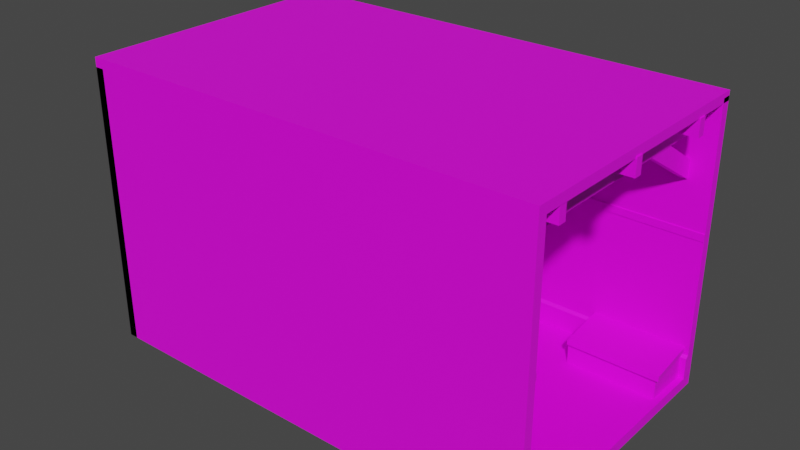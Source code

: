 # Source: bed.blend  (saved by Blender 2.83.19; exported with 4.5.12 LTS)
import bpy
from mathutils import Matrix  # noqa: F401  (used for matrix-valued properties, if any)

bpy.ops.wm.read_factory_settings(use_empty=True)
scene = bpy.context.scene
scene.name = 'Scene'

# ---- collections
col_collection = bpy.data.collections.new('Collection'); scene.collection.children.link(col_collection)

# ---- images (referenced by path relative to the original .blend; pixels are not part of the script)
import os
ASSET_DIR = os.environ.get("B2B_ASSET_DIR", "")  # directory of the original .blend (textures are referenced by path, not embedded)
HERE = os.path.dirname(os.path.abspath(__file__))  # packed textures are extracted next to this script under _unpacked/

def load_image(name, relpath, width, height, colorspace="sRGB"):
    """Load a texture the original file referenced (path relative to the .blend, or extracted next to this script)."""
    p = next((c for c in (os.path.join(HERE, relpath), os.path.join(ASSET_DIR, relpath)) if relpath and os.path.exists(c)), "")
    if p:
        img = bpy.data.images.load(p, check_existing=True)
        img.name = name
    else:  # same state as the original file: an image datablock whose file is absent (Cycles renders it pink)
        img = bpy.data.images.new(name, width, height)
        img.source = "FILE"
        img.filepath = "//" + (relpath or name)
    img.colorspace_settings.name = colorspace
    return img
img_bed_png = load_image('bed.png', 'UVS/bed.png', 1024, 1024, 'sRGB')
img_smallbedroom_png = load_image('SmallBedroom.png', 'UVS/SmallBedroom.png', 1024, 1024, 'sRGB')
img_chest_png = load_image('chest.png', 'UVS/chest.png', 1024, 1024, 'sRGB')
img_ru_png = load_image('ru.png', 'UVS/ru.png', 1024, 1024, 'sRGB')
img_candle_png = load_image('Candle.png', 'UVS/Candle.png', 1024, 1024, 'sRGB')

# ---- materials (node trees are filled in below, after node groups)
mat_material = bpy.data.materials.new('Material')
mat_material.alpha_threshold = 0.0
mat_material.use_transparent_shadow = False
mat_material.line_color = (0.0, 0.0, 0.0, 1.0)
mat_material_001 = bpy.data.materials.new('Material.001')
mat_material_001.use_transparent_shadow = False
mat_material_008 = bpy.data.materials.new('Material.008')
mat_material_008.use_transparent_shadow = False
mat_material_006 = bpy.data.materials.new('Material.006')
mat_material_006.use_transparent_shadow = False
mat_material_007 = bpy.data.materials.new('Material.007')
mat_material_007.use_transparent_shadow = False
mat_wood = bpy.data.materials.new('Wood')
mat_wood.use_transparent_shadow = False

# ---- material node trees
mat_material.use_nodes = True; mat_material.node_tree.nodes.clear()
_N = mat_material.node_tree.nodes; _L = mat_material.node_tree.links
n0 = _N.new('ShaderNodeOutputMaterial'); n0.name = 'Material Output'; n0.location = (361, 492)
n1 = _N.new('ShaderNodeBsdfPrincipled'); n1.name = 'Principled BSDF'; n1.location = (71, 492)
n1.distribution = 'GGX'
n1.subsurface_method = 'BURLEY'
n1.inputs[2].default_value = 0.6045
n1.inputs[3].default_value = 1.45
n1.inputs[13].default_value = 0.3227
n1.inputs[27].default_value = (0.0, 0.0, 0.0, 1.0)
n1.inputs[28].default_value = 1.0
n2 = _N.new('ShaderNodeTexImage'); n2.name = 'Image Texture'; n2.location = (-337, 524)
n2.image = img_bed_png
_L.new(n1.outputs[0], n0.inputs[0])
_L.new(n2.outputs[0], n1.inputs[0])
n0.is_active_output = True
mat_material_001.use_nodes = True; mat_material_001.node_tree.nodes.clear()
_N = mat_material_001.node_tree.nodes; _L = mat_material_001.node_tree.links
n0 = _N.new('ShaderNodeBsdfPrincipled'); n0.name = 'Principled BSDF'; n0.location = (10, 300)
n0.distribution = 'GGX'
n0.subsurface_method = 'BURLEY'
n0.inputs[3].default_value = 1.45
n0.inputs[27].default_value = (0.0, 0.0, 0.0, 1.0)
n0.inputs[28].default_value = 1.0
n1 = _N.new('ShaderNodeOutputMaterial'); n1.name = 'Material Output'; n1.location = (300, 300)
n2 = _N.new('ShaderNodeTexImage'); n2.name = 'Image Texture'; n2.location = (-675, 542)
n2.image = img_smallbedroom_png
_L.new(n0.outputs[0], n1.inputs[0])
_L.new(n2.outputs[0], n0.inputs[0])
n1.is_active_output = True
mat_material_008.use_nodes = True; mat_material_008.node_tree.nodes.clear()
_N = mat_material_008.node_tree.nodes; _L = mat_material_008.node_tree.links
n0 = _N.new('ShaderNodeBsdfPrincipled'); n0.name = 'Principled BSDF'; n0.location = (10, 300)
n0.distribution = 'GGX'
n0.subsurface_method = 'BURLEY'
n0.inputs[3].default_value = 1.45
n0.inputs[27].default_value = (0.0, 0.0, 0.0, 1.0)
n0.inputs[28].default_value = 1.0
n1 = _N.new('ShaderNodeOutputMaterial'); n1.name = 'Material Output'; n1.location = (300, 300)
n2 = _N.new('ShaderNodeTexImage'); n2.name = 'Image Texture'; n2.location = (-496, 323)
n2.image = img_chest_png
_L.new(n0.outputs[0], n1.inputs[0])
_L.new(n2.outputs[0], n0.inputs[0])
n1.is_active_output = True
mat_material_006.use_nodes = True; mat_material_006.node_tree.nodes.clear()
_N = mat_material_006.node_tree.nodes; _L = mat_material_006.node_tree.links
n0 = _N.new('ShaderNodeBsdfPrincipled'); n0.name = 'Principled BSDF'; n0.location = (10, 300)
n0.distribution = 'GGX'
n0.subsurface_method = 'BURLEY'
n0.inputs[3].default_value = 1.45
n0.inputs[27].default_value = (0.0, 0.0, 0.0, 1.0)
n0.inputs[28].default_value = 1.0
n1 = _N.new('ShaderNodeOutputMaterial'); n1.name = 'Material Output'; n1.location = (300, 300)
n2 = _N.new('ShaderNodeTexImage'); n2.name = 'Image Texture'; n2.location = (-504, 352)
n2.image = img_ru_png
_L.new(n0.outputs[0], n1.inputs[0])
_L.new(n2.outputs[0], n0.inputs[0])
n1.is_active_output = True
mat_material_007.use_nodes = True; mat_material_007.node_tree.nodes.clear()
_N = mat_material_007.node_tree.nodes; _L = mat_material_007.node_tree.links
n0 = _N.new('ShaderNodeBsdfPrincipled'); n0.name = 'Principled BSDF'; n0.location = (10, 300)
n0.distribution = 'GGX'
n0.subsurface_method = 'BURLEY'
n0.inputs[3].default_value = 1.45
n0.inputs[27].default_value = (0.0, 0.0, 0.0, 1.0)
n0.inputs[28].default_value = 1.0
n1 = _N.new('ShaderNodeOutputMaterial'); n1.name = 'Material Output'; n1.location = (300, 300)
n2 = _N.new('ShaderNodeTexImage'); n2.name = 'Image Texture'; n2.location = (-380, 339)
n2.image = img_candle_png
_L.new(n0.outputs[0], n1.inputs[0])
_L.new(n2.outputs[0], n0.inputs[0])
n1.is_active_output = True
mat_wood.use_nodes = True; mat_wood.node_tree.nodes.clear()
_N = mat_wood.node_tree.nodes; _L = mat_wood.node_tree.links
n0 = _N.new('ShaderNodeBsdfPrincipled'); n0.name = 'Principled BSDF'; n0.location = (10, 300)
n0.distribution = 'GGX'
n0.subsurface_method = 'BURLEY'
n0.inputs[2].default_value = 0.5682
n0.inputs[3].default_value = 1.45
n0.inputs[13].default_value = 0.4091
n0.inputs[27].default_value = (0.0, 0.0, 0.0, 1.0)
n0.inputs[28].default_value = 1.0
n1 = _N.new('ShaderNodeOutputMaterial'); n1.name = 'Material Output'; n1.location = (300, 300)
n2 = _N.new('ShaderNodeTexImage'); n2.name = 'Image Texture'; n2.location = (-475, 234)
n2.image = img_smallbedroom_png
_L.new(n0.outputs[0], n1.inputs[0])
_L.new(n2.outputs[0], n0.inputs[0])
n1.is_active_output = True

# ---- world
world_world = bpy.data.worlds.new('World'); scene.world = world_world
world_world.use_nodes = True; world_world.node_tree.nodes.clear()
_N = world_world.node_tree.nodes; _L = world_world.node_tree.links
n0 = _N.new('ShaderNodeOutputWorld'); n0.name = 'World Output'; n0.location = (300, 300)
n1 = _N.new('ShaderNodeBackground'); n1.name = 'Background'; n1.location = (10, 300)
n1.inputs[0].default_value = (0.05088, 0.05088, 0.05088, 1.0)
_L.new(n1.outputs[0], n0.inputs[0])
n0.is_active_output = True
world_world.color = (0.05088, 0.05088, 0.05088)
world_world.use_sun_shadow = False
world_world.sun_shadow_jitter_overblur = 0.0

# ---- meshes
me_cube = bpy.data.meshes.new('Cube')
me_cube.from_pydata([(1.0, 1.0, 0.2514), (1.0, 1.0, -1.0), (1.0, -1.0, 0.2514), (1.0, -1.0, -1.0), (-1.0, 1.0, 0.2514), (-1.0, 1.0, -1.0), (-1.0, -1.0, 0.2514), (-1.0, -1.0, -1.0), (0.6667, 1.0, -1.0), (0.3333, 1.0, -1.0), (-2.98e-08, 1.0, -1.0), (-0.3333, 1.0, -1.0), (-0.6667, 1.0, -1.0), (0.6667, -1.0, 0.5892), (0.3333, -1.0, 0.7013), (-2.98e-08, -1.0, 0.7528), (-0.3333, -1.0, 0.7013), (-0.6667, -1.0, 0.5892), (-0.6667, -1.0, -1.0), (-0.3333, -1.0, -1.0), (2.98e-08, -1.0, -1.0), (0.3333, -1.0, -1.0), (0.6667, -1.0, -1.0), (-0.6667, 1.0, 0.5892), (-0.3333, 1.0, 0.7013), (2.98e-08, 1.0, 0.7528), (0.3333, 1.0, 0.7013), (0.6667, 1.0, 0.5892), (1.312, -1.409, 0.6548), (1.312, -1.409, -1.116), (1.312, 1.257, 0.6548), (1.312, 1.257, -1.116), (0.9944, -1.409, 0.6548), (0.9944, -1.409, -1.116), (0.9944, 1.257, 0.6548), (0.9944, 1.257, -1.116), (-1.001, -1.441, 0.6548), (-1.001, -1.441, -1.116), (-1.001, 1.224, 0.6548), (-1.001, 1.224, -1.116), (-1.319, -1.441, 0.6548), (-1.319, -1.441, -1.116), (-1.319, 1.224, 0.6548), (-1.319, 1.224, -1.116), (1.026, 39.06, 0.2514), (1.026, 39.06, -1.0), (1.026, 37.06, 0.2514), (1.026, 37.06, -1.0), (-0.9743, 39.06, 0.2514), (-0.9743, 39.06, -1.0), (-0.9743, 37.06, 0.2514), (-0.9743, 37.06, -1.0), (0.6924, 39.06, -1.0), (0.3591, 39.06, -1.0), (0.02574, 39.06, -1.0), (-0.3076, 39.06, -1.0), (-0.6409, 39.06, -1.0), (0.6924, 37.06, 0.5892), (0.3591, 37.06, 0.7013), (0.02574, 37.06, 0.7528), (-0.3076, 37.06, 0.7013), (-0.6409, 37.06, 0.5892), (-0.6409, 37.06, -1.0), (-0.3076, 37.06, -1.0), (0.02574, 37.06, -1.0), (0.3591, 37.06, -1.0), (0.6924, 37.06, -1.0), (-0.6409, 39.06, 0.5892), (-0.3076, 39.06, 0.7013), (0.02574, 39.06, 0.7528), (0.3591, 39.06, 0.7013), (0.6924, 39.06, 0.5892), (1.338, 36.65, 0.6548), (1.338, 36.65, -1.116), (1.338, 39.31, 0.6548), (1.338, 39.31, -1.116), (1.02, 36.65, 0.6548), (1.02, 36.65, -1.116), (1.02, 39.31, 0.6548), (1.02, 39.31, -1.116), (-0.9755, 36.61, 0.6548), (-0.9755, 36.61, -1.116), (-0.9755, 39.28, 0.6548), (-0.9755, 39.28, -1.116), (-1.293, 36.61, 0.6548), (-1.293, 36.61, -1.116), (-1.293, 39.28, 0.6548), (-1.293, 39.28, -1.116), (-0.9899, -0.2557, -0.1797), (-0.9899, -0.2557, -0.583), (-0.9899, 37.33, -0.1797), (-0.9899, 37.33, -0.7843), (1.063, -0.2557, -0.1797), (1.063, -0.2557, -0.583), (1.063, 37.33, -0.1797), (1.063, 37.33, -0.7843), (-0.9899, 8.916, -0.07905), (-0.9899, 8.776, -0.7209), (1.063, 8.916, -0.07905), (1.063, 8.804, -0.7023), (-0.9899, 11.26, -0.1797), (1.063, 11.26, -0.583), (-0.9899, 11.26, -0.583), (1.063, 11.26, -0.1797), (-0.6051, 7.997, -0.2077), (-0.6051, 7.851, -0.1266), (-0.6051, 0.2366, -0.3115), (-0.6033, 1.443, 0.01835), (0.5467, 7.997, -0.2077), (0.5467, 7.851, -0.1266), (0.5467, 0.2366, -0.3115), (0.5485, 1.443, 0.01835), (-0.6051, 4.212, -0.2077), (-0.6051, 3.797, 0.07387), (0.5467, 4.212, -0.2077), (0.5467, 3.797, 0.07387), (-0.6051, 6.139, -0.2077), (0.5467, 6.372, 0.03608), (-0.6051, 6.372, 0.03608), (0.5467, 6.139, -0.2077)], [], [(23, 4, 6, 17), (18, 17, 6, 7), (7, 6, 4, 5), (8, 1, 3, 22), (1, 0, 2, 3), (8, 27, 0, 1), (5, 4, 23, 12), (12, 23, 24, 11), (11, 24, 25, 10), (10, 25, 26, 9), (9, 26, 27, 8), (5, 12, 18, 7), (12, 11, 19, 18), (11, 10, 20, 19), (10, 9, 21, 20), (9, 8, 22, 21), (3, 2, 13, 22), (22, 13, 14, 21), (21, 14, 15, 20), (20, 15, 16, 19), (19, 16, 17, 18), (0, 27, 13, 2), (27, 26, 14, 13), (24, 23, 17, 16), (26, 25, 24, 16, 15, 14), (28, 29, 31, 30), (30, 31, 35, 34), (34, 35, 33, 32), (32, 33, 29, 28), (30, 34, 32, 28), (35, 31, 29, 33), (36, 37, 39, 38), (38, 39, 43, 42), (42, 43, 41, 40), (40, 41, 37, 36), (38, 42, 40, 36), (43, 39, 37, 41), (67, 48, 50, 61), (62, 61, 50, 51), (51, 50, 48, 49), (52, 45, 47, 66), (45, 44, 46, 47), (52, 71, 44, 45), (49, 48, 67, 56), (56, 67, 68, 55), (55, 68, 69, 54), (54, 69, 70, 53), (53, 70, 71, 52), (49, 56, 62, 51), (56, 55, 63, 62), (55, 54, 64, 63), (54, 53, 65, 64), (53, 52, 66, 65), (47, 46, 57, 66), (66, 57, 58, 65), (65, 58, 59, 64), (64, 59, 60, 63), (63, 60, 61, 62), (44, 71, 57, 46), (71, 70, 58, 57), (68, 67, 61, 60), (70, 69, 68, 60, 59, 58), (72, 73, 75, 74), (74, 75, 79, 78), (78, 79, 77, 76), (76, 77, 73, 72), (74, 78, 76, 72), (79, 75, 73, 77), (80, 81, 83, 82), (82, 83, 87, 86), (86, 87, 85, 84), (84, 85, 81, 80), (82, 86, 84, 80), (87, 83, 81, 85), (96, 97, 91, 90), (90, 91, 95, 94), (103, 101, 93, 92), (92, 93, 89, 88), (100, 103, 92, 88), (101, 102, 89, 93), (95, 91, 97, 99), (90, 94, 98, 96), (94, 95, 99, 98), (100, 102, 97, 96), (88, 89, 102, 100), (99, 97, 102, 101), (96, 98, 103, 100), (98, 99, 101, 103), (112, 113, 107, 106), (106, 107, 111, 110), (119, 117, 109, 108), (108, 109, 105, 104), (116, 119, 108, 104), (117, 118, 105, 109), (111, 107, 113, 115), (106, 110, 114, 112), (110, 111, 115, 114), (116, 118, 113, 112), (104, 105, 118, 116), (115, 113, 118, 117), (112, 114, 119, 116), (114, 115, 117, 119)])
_uv = me_cube.uv_layers.new(name='UVMap')
_uv.uv.foreach_set('vector', [0.9693, 0.2666, 0.9895, 0.2666, 0.9895, 0.3879, 0.9693, 0.3879, 0.747, 0.4889, 0.8683, 0.4889, 0.8683, 0.5092, 0.747, 0.5092, 0.747, 0.02405, 0.8683, 0.02405, 0.8683, 0.1453, 0.747, 0.1453, 0.7268, 0.2666, 0.747, 0.2666, 0.747, 0.3879, 0.7268, 0.3879, 0.747, 0.2666, 0.8683, 0.2666, 0.8683, 0.3879, 0.747, 0.3879, 0.747, 0.2464, 0.8683, 0.2464, 0.8683, 0.2666, 0.747, 0.2666, 0.747, 0.1453, 0.8683, 0.1453, 0.8683, 0.1655, 0.747, 0.1655, 0.747, 0.1655, 0.8683, 0.1655, 0.8683, 0.1858, 0.747, 0.1858, 0.747, 0.1858, 0.8683, 0.1858, 0.8683, 0.206, 0.747, 0.206, 0.747, 0.206, 0.8683, 0.206, 0.8683, 0.2262, 0.747, 0.2262, 0.747, 0.2262, 0.8683, 0.2262, 0.8683, 0.2464, 0.747, 0.2464, 0.6257, 0.2666, 0.6459, 0.2666, 0.6459, 0.3879, 0.6257, 0.3879, 0.6459, 0.2666, 0.6661, 0.2666, 0.6661, 0.3879, 0.6459, 0.3879, 0.6661, 0.2666, 0.6863, 0.2666, 0.6863, 0.3879, 0.6661, 0.3879, 0.6863, 0.2666, 0.7066, 0.2666, 0.7066, 0.3879, 0.6863, 0.3879, 0.7066, 0.2666, 0.7268, 0.2666, 0.7268, 0.3879, 0.7066, 0.3879, 0.747, 0.3879, 0.8683, 0.3879, 0.8683, 0.4081, 0.747, 0.4081, 0.747, 0.4081, 0.8683, 0.4081, 0.8683, 0.4283, 0.747, 0.4283, 0.747, 0.4283, 0.8683, 0.4283, 0.8683, 0.4485, 0.747, 0.4485, 0.747, 0.4485, 0.8683, 0.4485, 0.8683, 0.4687, 0.747, 0.4687, 0.747, 0.4687, 0.8683, 0.4687, 0.8683, 0.4889, 0.747, 0.4889, 0.8683, 0.2666, 0.8885, 0.2666, 0.8885, 0.3879, 0.8683, 0.3879, 0.8885, 0.2666, 0.9087, 0.2666, 0.9087, 0.3879, 0.8885, 0.3879, 0.9491, 0.2666, 0.9693, 0.2666, 0.9693, 0.3879, 0.9491, 0.3879, 0.9087, 0.2666, 0.9289, 0.2666, 0.9491, 0.2666, 0.9491, 0.3879, 0.9289, 0.3879, 0.9087, 0.3879, 0.757, 0.5299, 0.8719, 0.5299, 0.8719, 0.6448, 0.757, 0.6448, 0.757, 0.6448, 0.8719, 0.6448, 0.8719, 0.7598, 0.757, 0.7598, 0.757, 0.7598, 0.8719, 0.7598, 0.8719, 0.8747, 0.757, 0.8747, 0.757, 0.8747, 0.8719, 0.8747, 0.8719, 0.9896, 0.757, 0.9896, 0.642, 0.7598, 0.757, 0.7598, 0.757, 0.8747, 0.642, 0.8747, 0.8719, 0.7598, 0.9869, 0.7598, 0.9869, 0.8747, 0.8719, 0.8747, 0.757, 0.5299, 0.8719, 0.5299, 0.8719, 0.6448, 0.757, 0.6448, 0.757, 0.6448, 0.8719, 0.6448, 0.8719, 0.7598, 0.757, 0.7598, 0.757, 0.7598, 0.8719, 0.7598, 0.8719, 0.8747, 0.757, 0.8747, 0.757, 0.8747, 0.8719, 0.8747, 0.8719, 0.9896, 0.757, 0.9896, 0.642, 0.7598, 0.757, 0.7598, 0.757, 0.8747, 0.642, 0.8747, 0.8719, 0.7598, 0.9869, 0.7598, 0.9869, 0.8747, 0.8719, 0.8747, 0.9693, 0.2666, 0.9895, 0.2666, 0.9895, 0.3879, 0.9693, 0.3879, 0.747, 0.4889, 0.8683, 0.4889, 0.8683, 0.5092, 0.747, 0.5092, 0.747, 0.02405, 0.8683, 0.02405, 0.8683, 0.1453, 0.747, 0.1453, 0.7268, 0.2666, 0.747, 0.2666, 0.747, 0.3879, 0.7268, 0.3879, 0.747, 0.2666, 0.8683, 0.2666, 0.8683, 0.3879, 0.747, 0.3879, 0.747, 0.2464, 0.8683, 0.2464, 0.8683, 0.2666, 0.747, 0.2666, 0.747, 0.1453, 0.8683, 0.1453, 0.8683, 0.1655, 0.747, 0.1655, 0.747, 0.1655, 0.8683, 0.1655, 0.8683, 0.1858, 0.747, 0.1858, 0.747, 0.1858, 0.8683, 0.1858, 0.8683, 0.206, 0.747, 0.206, 0.747, 0.206, 0.8683, 0.206, 0.8683, 0.2262, 0.747, 0.2262, 0.747, 0.2262, 0.8683, 0.2262, 0.8683, 0.2464, 0.747, 0.2464, 0.6257, 0.2666, 0.6459, 0.2666, 0.6459, 0.3879, 0.6257, 0.3879, 0.6459, 0.2666, 0.6661, 0.2666, 0.6661, 0.3879, 0.6459, 0.3879, 0.6661, 0.2666, 0.6863, 0.2666, 0.6863, 0.3879, 0.6661, 0.3879, 0.6863, 0.2666, 0.7066, 0.2666, 0.7066, 0.3879, 0.6863, 0.3879, 0.7066, 0.2666, 0.7268, 0.2666, 0.7268, 0.3879, 0.7066, 0.3879, 0.747, 0.3879, 0.8683, 0.3879, 0.8683, 0.4081, 0.747, 0.4081, 0.747, 0.4081, 0.8683, 0.4081, 0.8683, 0.4283, 0.747, 0.4283, 0.747, 0.4283, 0.8683, 0.4283, 0.8683, 0.4485, 0.747, 0.4485, 0.747, 0.4485, 0.8683, 0.4485, 0.8683, 0.4687, 0.747, 0.4687, 0.747, 0.4687, 0.8683, 0.4687, 0.8683, 0.4889, 0.747, 0.4889, 0.8683, 0.2666, 0.8885, 0.2666, 0.8885, 0.3879, 0.8683, 0.3879, 0.8885, 0.2666, 0.9087, 0.2666, 0.9087, 0.3879, 0.8885, 0.3879, 0.9491, 0.2666, 0.9693, 0.2666, 0.9693, 0.3879, 0.9491, 0.3879, 0.9087, 0.2666, 0.9289, 0.2666, 0.9491, 0.2666, 0.9491, 0.3879, 0.9289, 0.3879, 0.9087, 0.3879, 0.757, 0.5299, 0.8719, 0.5299, 0.8719, 0.6448, 0.757, 0.6448, 0.757, 0.6448, 0.8719, 0.6448, 0.8719, 0.7598, 0.757, 0.7598, 0.757, 0.7598, 0.8719, 0.7598, 0.8719, 0.8747, 0.757, 0.8747, 0.757, 0.8747, 0.8719, 0.8747, 0.8719, 0.9896, 0.757, 0.9896, 0.642, 0.7598, 0.757, 0.7598, 0.757, 0.8747, 0.642, 0.8747, 0.8719, 0.7598, 0.9869, 0.7598, 0.9869, 0.8747, 0.8719, 0.8747, 0.757, 0.5299, 0.8719, 0.5299, 0.8719, 0.6448, 0.757, 0.6448, 0.757, 0.6448, 0.8719, 0.6448, 0.8719, 0.7598, 0.757, 0.7598, 0.757, 0.7598, 0.8719, 0.7598, 0.8719, 0.8747, 0.757, 0.8747, 0.757, 0.8747, 0.8719, 0.8747, 0.8719, 0.9896, 0.757, 0.9896, 0.642, 0.7598, 0.757, 0.7598, 0.757, 0.8747, 0.642, 0.8747, 0.8719, 0.7598, 0.9869, 0.7598, 0.9869, 0.8747, 0.8719, 0.8747, 0.1345, 0.0915, 0.2581, 0.0915, 0.2581, 0.1762, 0.1345, 0.1762, 0.1345, 0.1762, 0.2581, 0.1762, 0.2581, 0.2998, 0.1345, 0.2998, 0.1345, 0.3855, 0.2581, 0.3855, 0.2581, 0.4234, 0.1345, 0.4234, 0.1345, 0.4234, 0.2581, 0.4234, 0.2581, 0.5469, 0.1345, 0.5469, 0.01095, 0.3855, 0.1345, 0.3855, 0.1345, 0.4234, 0.01095, 0.4234, 0.2581, 0.3855, 0.3816, 0.3855, 0.3816, 0.4234, 0.2581, 0.4234, 0.2581, 0.2998, 0.3816, 0.2998, 0.3816, 0.3845, 0.2581, 0.3845, 0.01095, 0.2998, 0.1345, 0.2998, 0.1345, 0.3845, 0.01095, 0.3845, 0.1345, 0.2998, 0.2581, 0.2998, 0.2581, 0.3845, 0.1345, 0.3845, 0.1345, 0.09055, 0.2581, 0.09055, 0.2581, 0.0915, 0.1345, 0.0915, 0.1345, 0.05269, 0.2581, 0.05269, 0.2581, 0.09055, 0.1345, 0.09055, 0.2581, 0.3845, 0.3816, 0.3845, 0.3816, 0.3855, 0.2581, 0.3855, 0.01095, 0.3845, 0.1345, 0.3845, 0.1345, 0.3855, 0.01095, 0.3855, 0.1345, 0.3845, 0.2581, 0.3845, 0.2581, 0.3855, 0.1345, 0.3855, 0.2658, 0.6182, 0.3689, 0.6182, 0.3689, 0.6459, 0.2658, 0.6459, 0.2658, 0.6459, 0.3689, 0.6459, 0.3689, 0.749, 0.2658, 0.749, 0.2658, 0.8151, 0.3689, 0.8151, 0.3689, 0.8522, 0.2658, 0.8522, 0.2658, 0.8522, 0.3689, 0.8522, 0.3689, 0.9553, 0.2658, 0.9553, 0.1627, 0.8151, 0.2658, 0.8151, 0.2658, 0.8522, 0.1627, 0.8522, 0.3689, 0.8151, 0.4721, 0.8151, 0.4721, 0.8522, 0.3689, 0.8522, 0.3689, 0.749, 0.4721, 0.749, 0.4721, 0.7767, 0.3689, 0.7767, 0.1627, 0.749, 0.2658, 0.749, 0.2658, 0.7767, 0.1627, 0.7767, 0.2658, 0.749, 0.3689, 0.749, 0.3689, 0.7767, 0.2658, 0.7767, 0.2658, 0.5798, 0.3689, 0.5798, 0.3689, 0.6182, 0.2658, 0.6182, 0.2658, 0.5428, 0.3689, 0.5428, 0.3689, 0.5798, 0.2658, 0.5798, 0.3689, 0.7767, 0.4721, 0.7767, 0.4721, 0.8151, 0.3689, 0.8151, 0.1627, 0.7767, 0.2658, 0.7767, 0.2658, 0.8151, 0.1627, 0.8151, 0.2658, 0.7767, 0.3689, 0.7767, 0.3689, 0.8151, 0.2658, 0.8151])
me_cube.materials.append(mat_material)
me_cube.use_remesh_preserve_volume = False
me_cube.use_remesh_preserve_attributes = False
me_cube.use_mirror_vertex_groups = False
me_cube.update()
me_cube_001 = bpy.data.meshes.new('Cube.001')
me_cube_001.from_pydata([(1.0, 1.0, 1.351), (1.0, 1.0, -1.0), (1.0, -1.0, 1.351), (1.0, -1.0, -1.0), (-1.0, 1.0, 1.351), (-1.0, 1.0, -1.0), (-1.0, -1.0, 1.351), (-1.0, -1.0, -1.0), (-1.0, -1.0, -1.0), (-1.0, -1.0, 59.0), (-1.0, 1.0, -1.0), (-1.0, 1.0, 59.0), (-0.96, -1.0, -1.0), (-0.96, -1.0, 59.0), (-0.96, 1.0, -1.0), (-0.96, 1.0, 59.0), (1.0, 1.0, 61.0), (1.0, 1.0, 59.0), (1.0, -1.0, 61.0), (1.0, -1.0, 59.0), (-1.0, 1.0, 61.0), (-1.0, 1.0, 59.0), (-1.0, -1.0, 61.0), (-1.0, -1.0, 59.0), (-1.0, -1.0, 1.352), (-1.0, -1.0, 59.0), (-1.0, -0.9121, 1.352), (-1.0, -0.9333, 59.0), (1.0, -1.0, 1.352), (1.0, -1.0, 59.0), (1.0, -0.9121, 1.352), (1.0, -0.9333, 59.0), (-1.0, -1.0, 4.998), (-1.0, -0.9121, 4.998), (1.0, -0.9121, 4.998), (1.0, -1.0, 4.998), (-1.0, -1.0, 5.537), (-1.0, -0.9333, 5.537), (1.0, -0.9333, 5.537), (1.0, -1.0, 5.537), (-1.0, -1.0, 32.27), (-1.0, -0.9333, 32.27), (1.0, -0.9333, 32.27), (1.0, -1.0, 32.27), (-1.0, -0.9333, 30.67), (1.0, -0.9333, 30.67), (1.0, -1.0, 30.67), (-1.0, -1.0, 30.67), (-1.0, -0.9263, 32.27), (1.0, -0.9263, 32.27), (-1.0, -0.9263, 30.67), (1.0, -0.9263, 30.67), (1.0, 1.001, 1.325), (1.0, 1.0, 60.0), (1.0, 0.9134, 1.325), (1.0, 0.9333, 60.0), (-1.0, 1.001, 1.325), (-1.0, 1.0, 60.0), (-1.0, 0.9134, 1.325), (-1.0, 0.9333, 60.0), (1.0, 1.0, 5.998), (1.0, 0.9121, 5.998), (-1.0, 0.9121, 5.998), (-1.0, 1.0, 5.998), (1.0, 1.0, 6.537), (1.0, 0.9333, 6.537), (-1.0, 0.9333, 6.537), (-1.0, 1.0, 6.537), (1.0, 1.0, 33.27), (1.0, 0.9333, 33.27), (-1.0, 0.9333, 33.27), (-1.0, 1.0, 33.27), (1.0, 0.9333, 31.67), (-1.0, 0.9333, 31.67), (-1.0, 1.0, 31.67), (1.0, 1.0, 31.67), (1.0, 0.9263, 33.27), (-1.0, 0.9263, 33.27), (1.0, 0.9263, 31.67), (-1.0, 0.9263, 31.67)], [], [(0, 4, 6, 2), (3, 2, 6, 7), (7, 6, 4, 5), (5, 1, 3, 7), (1, 0, 2, 3), (5, 4, 0, 1), (8, 9, 11, 10), (10, 11, 15, 14), (14, 15, 13, 12), (12, 13, 9, 8), (10, 14, 12, 8), (15, 11, 9, 13), (16, 20, 22, 18), (19, 18, 22, 23), (23, 22, 20, 21), (21, 17, 19, 23), (17, 16, 18, 19), (21, 20, 16, 17), (40, 25, 27, 41), (41, 27, 31, 42), (42, 31, 29, 43), (43, 29, 25, 40), (26, 30, 28, 24), (31, 27, 25, 29), (28, 35, 32, 24), (30, 34, 35, 28), (26, 33, 34, 30), (24, 32, 33, 26), (35, 39, 36, 32), (34, 38, 39, 35), (33, 37, 38, 34), (32, 36, 37, 33), (46, 43, 40, 47), (45, 42, 43, 46), (41, 42, 49, 48), (47, 40, 41, 44), (36, 47, 44, 37), (37, 44, 45, 38), (38, 45, 46, 39), (39, 46, 47, 36), (50, 48, 49, 51), (45, 44, 50, 51), (42, 45, 51, 49), (44, 41, 48, 50), (68, 53, 55, 69), (69, 55, 59, 70), (70, 59, 57, 71), (71, 57, 53, 68), (54, 58, 56, 52), (59, 55, 53, 57), (56, 63, 60, 52), (58, 62, 63, 56), (54, 61, 62, 58), (52, 60, 61, 54), (63, 67, 64, 60), (62, 66, 67, 63), (61, 65, 66, 62), (60, 64, 65, 61), (74, 71, 68, 75), (73, 70, 71, 74), (69, 70, 77, 76), (75, 68, 69, 72), (64, 75, 72, 65), (65, 72, 73, 66), (66, 73, 74, 67), (67, 74, 75, 64), (78, 76, 77, 79), (73, 72, 78, 79), (70, 73, 79, 77), (72, 69, 76, 78)])
_uv = me_cube_001.uv_layers.new(name='UVMap')
_uv.uv.foreach_set('vector', [0.3487, 0.4478, 0.3487, 0.006124, 0.6206, 0.006124, 0.6206, 0.4478, 0.9605, 0.9679, 0.9661, 0.9679, 0.9661, 0.9735, 0.9605, 0.9735, 0.9605, 0.9511, 0.9661, 0.9511, 0.9661, 0.9567, 0.9605, 0.9567, 0.9549, 0.9623, 0.9605, 0.9623, 0.9605, 0.9679, 0.9549, 0.9679, 0.9605, 0.9623, 0.9661, 0.9623, 0.9661, 0.9679, 0.9605, 0.9679, 0.9605, 0.9567, 0.9661, 0.9567, 0.9661, 0.9623, 0.9605, 0.9623, 0.964, 0.9905, 0.9538, 0.9905, 0.9538, 0.9803, 0.964, 0.9803, 0.964, 0.9803, 0.9538, 0.9803, 0.9538, 0.9701, 0.964, 0.9701, 0.3025, 0.6898, 0.3025, 0.9769, 0.01537, 0.9769, 0.01537, 0.6898, 0.964, 0.9599, 0.9538, 0.9599, 0.9538, 0.9497, 0.964, 0.9497, 0.9742, 0.9701, 0.964, 0.9701, 0.964, 0.9599, 0.9742, 0.9599, 0.9538, 0.9701, 0.9436, 0.9701, 0.9436, 0.9599, 0.9538, 0.9599, 0.6376, 0.6919, 0.9341, 0.6919, 0.9341, 0.9884, 0.6376, 0.9884, 0.9493, 0.9718, 0.959, 0.9718, 0.959, 0.9816, 0.9493, 0.9816, 0.9493, 0.9426, 0.959, 0.9426, 0.959, 0.9523, 0.9493, 0.9523, 0.6255, 0.4618, 0.6257, 0.9007, 0.3517, 0.9003, 0.3515, 0.4614, 0.9493, 0.9621, 0.959, 0.9621, 0.959, 0.9718, 0.9493, 0.9718, 0.9493, 0.9523, 0.959, 0.9523, 0.959, 0.9621, 0.9493, 0.9621, 0.9609, 0.9765, 0.9609, 0.9707, 0.9738, 0.9708, 0.9738, 0.9765, 0.3366, 0.1896, 0.3365, 0.3363, 0.007343, 0.336, 0.00748, 0.1893, 0.9595, 0.9559, 0.9595, 0.9609, 0.9483, 0.9609, 0.9483, 0.9559, 0.3406, 0.5237, 0.3405, 0.6699, 0.01227, 0.6696, 0.01241, 0.5234, 0.9595, 0.9384, 0.9595, 0.9497, 0.9483, 0.9497, 0.9483, 0.9384, 0.9595, 0.9609, 0.9595, 0.9721, 0.9482, 0.9721, 0.9483, 0.9609, 0.3408, 0.3417, 0.3408, 0.3745, 0.01255, 0.3742, 0.01258, 0.3414, 0.9595, 0.9497, 0.9595, 0.9508, 0.9483, 0.9508, 0.9483, 0.9497, 0.3368, 0.00713, 0.3368, 0.04003, 0.007621, 0.03973, 0.007651, 0.006822, 0.9609, 0.9836, 0.9609, 0.9823, 0.9738, 0.9823, 0.9738, 0.9836, 0.3408, 0.3745, 0.3408, 0.3775, 0.01254, 0.3772, 0.01255, 0.3742, 0.9595, 0.9508, 0.9595, 0.9509, 0.9483, 0.9509, 0.9483, 0.9508, 0.3368, 0.04003, 0.3368, 0.04299, 0.007618, 0.04268, 0.007621, 0.03973, 0.9609, 0.9823, 0.9609, 0.9822, 0.9738, 0.9822, 0.9738, 0.9823, 0.3407, 0.5149, 0.3406, 0.5237, 0.01241, 0.5234, 0.01241, 0.5146, 0.9595, 0.9556, 0.9595, 0.9559, 0.9483, 0.9559, 0.9483, 0.9556, 0.3366, 0.1896, 0.00748, 0.1893, 0.00748, 0.1893, 0.3366, 0.1896, 0.9609, 0.9768, 0.9609, 0.9765, 0.9738, 0.9765, 0.9738, 0.9768, 0.9609, 0.9822, 0.9609, 0.9768, 0.9738, 0.9768, 0.9738, 0.9822, 0.3368, 0.04299, 0.3366, 0.1809, 0.007489, 0.1805, 0.007618, 0.04268, 0.9595, 0.9509, 0.9595, 0.9556, 0.9483, 0.9556, 0.9483, 0.9509, 0.3408, 0.3775, 0.3407, 0.5149, 0.01241, 0.5146, 0.01254, 0.3772, 0.3366, 0.1809, 0.3366, 0.1896, 0.00748, 0.1893, 0.007489, 0.1805, 0.007489, 0.1805, 0.3366, 0.1809, 0.3366, 0.1809, 0.007489, 0.1805, 0.00748, 0.1893, 0.007489, 0.1805, 0.007489, 0.1805, 0.00748, 0.1893, 0.3366, 0.1809, 0.3366, 0.1896, 0.3366, 0.1896, 0.3366, 0.1809, 0.9768, 0.9668, 0.9768, 0.9695, 0.9707, 0.9695, 0.9707, 0.9668, 0.3368, 0.1886, 0.3368, 0.3351, 0.007977, 0.3351, 0.007977, 0.1886, 0.985, 0.9589, 0.985, 0.9744, 0.95, 0.9744, 0.95, 0.9589, 0.3401, 0.5234, 0.3401, 0.6695, 0.01221, 0.6695, 0.01221, 0.5234, 0.9647, 0.9574, 0.9647, 0.9635, 0.9587, 0.9635, 0.9587, 0.9574, 0.9647, 0.9695, 0.9647, 0.9755, 0.9587, 0.9755, 0.9587, 0.9695, 0.3401, 0.3416, 0.3401, 0.3744, 0.01221, 0.3744, 0.01221, 0.3416, 0.985, 0.9395, 0.985, 0.943, 0.95, 0.943, 0.95, 0.9395, 0.3368, 0.006313, 0.3368, 0.03919, 0.007977, 0.03919, 0.007977, 0.006313, 0.9768, 0.9635, 0.9768, 0.9641, 0.9707, 0.9641, 0.9707, 0.9635, 0.3401, 0.3744, 0.3401, 0.3773, 0.01221, 0.3773, 0.01221, 0.3744, 0.985, 0.943, 0.985, 0.9433, 0.95, 0.9433, 0.95, 0.943, 0.3368, 0.03919, 0.3368, 0.04214, 0.007977, 0.04214, 0.007977, 0.03919, 0.9768, 0.9641, 0.9768, 0.9641, 0.9707, 0.9641, 0.9707, 0.9641, 0.3401, 0.5147, 0.3401, 0.5234, 0.01221, 0.5234, 0.01221, 0.5147, 0.985, 0.9579, 0.985, 0.9589, 0.95, 0.9589, 0.95, 0.9579, 0.3368, 0.1886, 0.007977, 0.1886, 0.007977, 0.1886, 0.3368, 0.1886, 0.9768, 0.9666, 0.9768, 0.9668, 0.9707, 0.9668, 0.9707, 0.9666, 0.9768, 0.9641, 0.9768, 0.9666, 0.9707, 0.9666, 0.9707, 0.9641, 0.3368, 0.04214, 0.3368, 0.1799, 0.007977, 0.1799, 0.007977, 0.04214, 0.985, 0.9433, 0.985, 0.9579, 0.95, 0.9579, 0.95, 0.9433, 0.3401, 0.3773, 0.3401, 0.5147, 0.01221, 0.5147, 0.01221, 0.3773, 0.3368, 0.1799, 0.3368, 0.1886, 0.007977, 0.1886, 0.007977, 0.1799, 0.007977, 0.1799, 0.3368, 0.1799, 0.3368, 0.1799, 0.007977, 0.1799, 0.985, 0.9589, 0.985, 0.9579, 0.985, 0.9579, 0.985, 0.9589, 0.3368, 0.1799, 0.3368, 0.1886, 0.3368, 0.1886, 0.3368, 0.1799])
me_cube_001.materials.append(mat_material_001)
me_cube_001.use_remesh_preserve_volume = False
me_cube_001.use_remesh_preserve_attributes = False
me_cube_001.use_mirror_vertex_groups = False
me_cube_001.update()
me_cube_006 = bpy.data.meshes.new('Cube.006')
me_cube_006.from_pydata([(-1.0, -1.0, -1.0), (-1.0, 1.0, -1.0), (1.0, -1.0, -1.0), (1.0, 1.0, -1.0), (-1.0, -1.0, 0.7071), (-1.0, 1.0, 0.7071), (1.0, 1.0, 0.7071), (1.0, -1.0, 0.7071), (-1.035, -1.035, 1.005), (-1.035, 1.035, 1.005), (1.177, -0.9775, 0.7748), (1.177, 1.092, 0.7748), (-1.035, -1.035, 0.702), (-1.035, 1.035, 0.702), (1.177, 1.092, 0.4717), (1.177, -0.9775, 0.4717)], [], [(7, 6, 14, 15), (5, 4, 12, 13), (4, 7, 15, 12), (1, 3, 2, 0), (6, 5, 13, 14), (2, 7, 4, 0), (3, 6, 7, 2), (1, 5, 6, 3), (0, 4, 5, 1), (12, 8, 9, 13), (13, 9, 11, 14), (14, 11, 10, 15), (15, 10, 8, 12), (11, 9, 8, 10)])
_uv = me_cube_006.uv_layers.new(name='UVMap')
_uv.uv.foreach_set('vector', [0.9999, 0.4867, 0.6045, 0.4449, 0.6175, 0.434, 0.9802, 0.4801, 0.6063, 0.03232, 0.9999, 0.001271, 0.9995, 0.0001058, 0.6067, 0.03236, 0.9999, 0.001271, 0.9999, 0.4867, 0.9802, 0.4801, 0.9995, 0.0001058, 0.2548, 0.289, 0.3278, 0.2749, 0.3496, 0.3462, 0.2765, 0.3603, 0.6045, 0.4449, 0.6063, 0.03232, 0.6067, 0.03236, 0.6175, 0.434, 0.3496, 0.3462, 0.6043, 0.6351, 0.0001058, 0.6153, 0.2765, 0.3603, 0.3278, 0.2749, 0.6043, 0.01988, 0.6043, 0.6351, 0.3496, 0.3462, 0.2548, 0.289, 0.0001058, 0.0001058, 0.6043, 0.01988, 0.3278, 0.2749, 0.2765, 0.3603, 0.0001058, 0.6153, 0.0001058, 0.0001058, 0.2548, 0.289, 0.9995, 0.0001058, 0.9726, 0.01597, 0.633, 0.05033, 0.6067, 0.03236, 0.6067, 0.03236, 0.633, 0.05033, 0.6363, 0.4099, 0.6175, 0.434, 0.6175, 0.434, 0.6363, 0.4099, 0.9621, 0.4285, 0.9802, 0.4801, 0.9802, 0.4801, 0.9621, 0.4285, 0.9726, 0.01597, 0.9995, 0.0001058, 0.6363, 0.4099, 0.633, 0.05033, 0.9726, 0.01597, 0.9621, 0.4285])
me_cube_006.materials.append(mat_material_008)
me_cube_006.use_remesh_fix_poles = True
me_cube_006.use_remesh_preserve_attributes = False
me_cube_006.use_mirror_vertex_groups = False
me_cube_006.update()
me_plane = bpy.data.meshes.new('Plane')
me_plane.from_pydata([(-1.0, -1.0, 0.0), (1.0, -1.0, 0.0), (-1.0, 1.0, 0.0), (1.0, 1.0, 0.0)], [], [(0, 1, 3, 2)])
_uv = me_plane.uv_layers.new(name='UVMap')
_uv.uv.foreach_set('vector', [0.0, 0.0, 1.0, 0.0, 1.0, 1.0, 0.0, 1.0])
me_plane.materials.append(mat_material_006)
me_plane.use_remesh_fix_poles = True
me_plane.use_remesh_preserve_attributes = False
me_plane.use_mirror_vertex_groups = False
me_plane.update()
me_cube_008 = bpy.data.meshes.new('Cube.008')
me_cube_008.from_pydata([(-0.1792, 0.6072, -0.646), (-0.1792, 0.6072, 0.928), (-0.1792, 0.8982, -0.646), (-0.1792, 0.8982, 0.928), (0.8387, 0.6072, -0.646), (0.8387, 0.6072, 0.928), (0.8387, 0.8982, -0.646), (0.8387, 0.8982, 0.928), (0.4764, 0.966, 0.1622), (0.4764, 0.966, 0.3951), (0.6447, 1.127, 0.1622), (0.6447, 1.127, 0.3951), (0.6373, 0.7976, 0.1622), (0.6373, 0.7976, 0.3951), (0.8056, 0.9585, 0.1622), (0.8056, 0.9585, 0.3951), (0.97, 1.49, 0.2945), (0.8834, 1.371, 0.4748), (1.161, 1.356, 0.2982), (1.074, 1.237, 0.4786), (1.151, 1.757, 0.5579), (1.064, 1.638, 0.7383), (1.342, 1.624, 0.5617), (1.255, 1.504, 0.7421), (1.262, 1.559, 0.9765), (1.072, 1.692, 0.9572), (1.202, 1.87, 0.8932), (1.392, 1.737, 0.9125), (1.194, 2.017, 0.9051), (0.9665, 1.707, 0.9963), (1.516, 1.791, 0.9402), (1.289, 1.481, 1.031), (1.288, 1.473, 0.9962), (0.9655, 1.698, 0.9635), (1.186, 2.0, 0.8548), (1.509, 1.774, 0.8876), (1.224, 1.848, 0.9448), (1.139, 1.733, 0.9787), (1.343, 1.764, 0.9578), (1.259, 1.649, 0.9917), (1.258, 1.981, 1.481), (1.174, 1.866, 1.515), (1.378, 1.897, 1.494), (1.293, 1.782, 1.528), (1.268, 1.916, 1.484), (1.237, 1.872, 1.497), (1.313, 1.884, 1.489), (1.282, 1.841, 1.502), (1.273, 1.889, 1.49), (1.264, 1.877, 1.494), (1.286, 1.88, 1.492), (1.277, 1.868, 1.495), (1.277, 1.905, 1.556), (1.269, 1.893, 1.559), (1.29, 1.896, 1.557), (1.281, 1.884, 1.56), (0.1903, 1.199, 0.1876), (0.1903, 1.199, 0.4205), (0.02195, 1.359, 0.1876), (0.02195, 1.359, 0.4205), (0.02939, 1.03, 0.1876), (0.02939, 1.03, 0.4205), (-0.139, 1.191, 0.1876), (-0.139, 1.191, 0.4205), (-0.3034, 1.722, 0.3199), (-0.2167, 1.603, 0.5002), (-0.4944, 1.589, 0.3236), (-0.4077, 1.47, 0.504), (-0.4844, 1.989, 0.5833), (-0.3977, 1.87, 0.7637), (-0.6754, 1.856, 0.5871), (-0.5887, 1.737, 0.7675), (-0.595, 1.792, 1.002), (-0.405, 1.925, 0.9826), (-0.535, 2.103, 0.9186), (-0.7251, 1.969, 0.9379), (-0.5271, 2.249, 0.9305), (-0.2999, 1.939, 1.022), (-0.8493, 2.023, 0.9656), (-0.6221, 1.713, 1.057), (-0.6212, 1.705, 1.022), (-0.2988, 1.931, 0.9889), (-0.5195, 2.232, 0.8802), (-0.8419, 2.006, 0.913), (-0.557, 2.081, 0.9702), (-0.4726, 1.966, 1.004), (-0.6766, 1.997, 0.9832), (-0.5923, 1.882, 1.017), (-0.5915, 2.213, 1.506), (-0.5071, 2.098, 1.54), (-0.7111, 2.129, 1.519), (-0.6268, 2.014, 1.553), (-0.6017, 2.148, 1.509), (-0.57, 2.105, 1.522), (-0.6468, 2.117, 1.514), (-0.615, 2.073, 1.527), (-0.6065, 2.121, 1.516), (-0.5978, 2.109, 1.519), (-0.6189, 2.112, 1.517), (-0.6102, 2.101, 1.521), (-0.6107, 2.137, 1.581), (-0.602, 2.125, 1.584), (-0.6231, 2.129, 1.582), (-0.6144, 2.117, 1.586)], [], [(0, 1, 3, 2), (2, 3, 7, 6), (6, 7, 5, 4), (4, 5, 1, 0), (2, 6, 4, 0), (7, 3, 1, 5), (8, 9, 11, 10), (11, 15, 19, 17), (14, 15, 13, 12), (12, 13, 9, 8), (10, 14, 12, 8), (15, 11, 9, 13), (17, 19, 23, 21), (10, 11, 17, 16), (15, 14, 18, 19), (14, 10, 16, 18), (16, 17, 21, 20), (19, 18, 22, 23), (18, 16, 20, 22), (24, 27, 35, 32), (25, 24, 32, 33), (27, 26, 34, 35), (26, 25, 33, 34), (22, 20, 26, 27), (23, 22, 27, 24), (20, 21, 25, 26), (21, 23, 24, 25), (33, 32, 31, 29), (31, 30, 38, 39), (34, 33, 29, 28), (32, 35, 30, 31), (35, 34, 28, 30), (37, 39, 43, 41), (30, 28, 36, 38), (29, 31, 39, 37), (28, 29, 37, 36), (43, 42, 46, 47), (36, 37, 41, 40), (39, 38, 42, 43), (38, 36, 40, 42), (46, 44, 48, 50), (42, 40, 44, 46), (41, 43, 47, 45), (40, 41, 45, 44), (49, 51, 55, 53), (45, 47, 51, 49), (44, 45, 49, 48), (47, 46, 50, 51), (52, 53, 55, 54), (48, 49, 53, 52), (51, 50, 54, 55), (50, 48, 52, 54), (56, 57, 59, 58), (59, 63, 67, 65), (62, 63, 61, 60), (60, 61, 57, 56), (58, 62, 60, 56), (63, 59, 57, 61), (65, 67, 71, 69), (58, 59, 65, 64), (63, 62, 66, 67), (62, 58, 64, 66), (64, 65, 69, 68), (67, 66, 70, 71), (66, 64, 68, 70), (72, 75, 83, 80), (73, 72, 80, 81), (75, 74, 82, 83), (74, 73, 81, 82), (70, 68, 74, 75), (71, 70, 75, 72), (68, 69, 73, 74), (69, 71, 72, 73), (81, 80, 79, 77), (79, 78, 86, 87), (82, 81, 77, 76), (80, 83, 78, 79), (83, 82, 76, 78), (85, 87, 91, 89), (78, 76, 84, 86), (77, 79, 87, 85), (76, 77, 85, 84), (91, 90, 94, 95), (84, 85, 89, 88), (87, 86, 90, 91), (86, 84, 88, 90), (94, 92, 96, 98), (90, 88, 92, 94), (89, 91, 95, 93), (88, 89, 93, 92), (97, 99, 103, 101), (93, 95, 99, 97), (92, 93, 97, 96), (95, 94, 98, 99), (100, 101, 103, 102), (96, 97, 101, 100), (99, 98, 102, 103), (98, 96, 100, 102)])
_uv = me_cube_008.uv_layers.new(name='UVMap')
_uv.uv.foreach_set('vector', [0.7527, 0.6345, 0.827, 0.6345, 0.827, 0.7089, 0.7527, 0.7089, 0.7527, 0.7089, 0.827, 0.7089, 0.827, 0.7832, 0.7527, 0.7832, 0.7527, 0.7832, 0.827, 0.7832, 0.827, 0.8576, 0.7527, 0.8576, 0.7527, 0.8576, 0.827, 0.8576, 0.827, 0.9319, 0.7527, 0.9319, 0.6783, 0.7832, 0.7527, 0.7832, 0.7527, 0.8576, 0.6783, 0.8576, 0.827, 0.7832, 0.9014, 0.7832, 0.9014, 0.8576, 0.827, 0.8576, 0.4452, 0.4719, 0.4457, 0.4718, 0.4422, 0.4764, 0.4402, 0.4677, 0.4422, 0.4764, 0.4499, 0.4746, 0.4298, 0.4729, 0.4484, 0.4575, 0.4487, 0.4697, 0.4499, 0.4746, 0.446, 0.4719, 0.4465, 0.4716, 0.4465, 0.4716, 0.446, 0.4719, 0.4456, 0.4719, 0.4452, 0.4719, 0.4402, 0.4677, 0.4487, 0.4697, 0.4465, 0.4716, 0.4452, 0.4719, 0.4499, 0.4746, 0.4422, 0.4764, 0.4457, 0.4718, 0.446, 0.4719, 0.4484, 0.4575, 0.4298, 0.4729, 0.334, 0.4177, 0.4023, 0.3347, 0.4402, 0.4677, 0.4422, 0.4764, 0.4484, 0.4575, 0.5199, 0.586, 0.4499, 0.4746, 0.4487, 0.4697, 0.4354, 0.5022, 0.4298, 0.4729, 0.4487, 0.4697, 0.4402, 0.4677, 0.5199, 0.586, 0.4354, 0.5022, 0.5199, 0.586, 0.4484, 0.4575, 0.4023, 0.3347, 0.5199, 0.3161, 0.4298, 0.4729, 0.4354, 0.5022, 0.3348, 0.5073, 0.334, 0.4177, 0.4354, 0.5022, 0.5199, 0.586, 0.3183, 0.6079, 0.3348, 0.5073, 0.2358, 0.3516, 0.1932, 0.4406, 0.1567, 0.4262, 0.2159, 0.3457, 0.3062, 0.2654, 0.2358, 0.3516, 0.2159, 0.3457, 0.2829, 0.2344, 0.1932, 0.4406, 0.1411, 0.5576, 0.03084, 0.5687, 0.1567, 0.4262, 0.4052, 0.1652, 0.3062, 0.2654, 0.2829, 0.2344, 0.4029, 0.03044, 0.3348, 0.5073, 0.3183, 0.6079, 0.1411, 0.5576, 0.1932, 0.4406, 0.334, 0.4177, 0.3348, 0.5073, 0.1932, 0.4406, 0.2358, 0.3516, 0.5199, 0.3161, 0.4023, 0.3347, 0.3062, 0.2654, 0.4052, 0.1652, 0.4023, 0.3347, 0.334, 0.4177, 0.2358, 0.3516, 0.3062, 0.2654, 0.2829, 0.2344, 0.2159, 0.3457, 0.2049, 0.3385, 0.2692, 0.227, 0.2049, 0.3385, 0.1428, 0.4133, 0.1022, 0.3679, 0.1397, 0.277, 0.4029, 0.03044, 0.2829, 0.2344, 0.2692, 0.227, 0.3626, 0.0001618, 0.2159, 0.3457, 0.1567, 0.4262, 0.1428, 0.4133, 0.2049, 0.3385, 0.1567, 0.4262, 0.03084, 0.5687, 0.0001618, 0.5411, 0.1428, 0.4133, 0.006097, 0.7618, 0.06245, 0.7497, 0.09072, 0.9201, 0.05155, 0.9743, 0.1428, 0.4133, 0.0001618, 0.5411, 0.01072, 0.3935, 0.1022, 0.3679, 0.2692, 0.227, 0.2049, 0.3385, 0.1397, 0.277, 0.1766, 0.1699, 0.3626, 0.0001618, 0.2692, 0.227, 0.1766, 0.1699, 0.1903, 0.04585, 0.09072, 0.9201, 0.1288, 0.9111, 0.1272, 0.9307, 0.1036, 0.9409, 0.1983, 0.7486, 0.2661, 0.7686, 0.1865, 0.981, 0.1634, 0.9263, 0.06245, 0.7497, 0.13, 0.7423, 0.1288, 0.9111, 0.09072, 0.9201, 0.13, 0.7423, 0.1983, 0.7486, 0.1634, 0.9263, 0.1288, 0.9111, 0.1272, 0.9307, 0.1472, 0.9427, 0.1353, 0.9501, 0.1235, 0.9477, 0.1288, 0.9111, 0.1634, 0.9263, 0.1472, 0.9427, 0.1272, 0.9307, 0.05155, 0.9743, 0.09072, 0.9201, 0.1036, 0.9409, 0.09353, 0.9657, 0.1634, 0.9263, 0.1865, 0.981, 0.1537, 0.9653, 0.1472, 0.9427, 0.108, 0.9609, 0.1143, 0.9526, 0.1216, 0.9879, 0.1151, 0.9895, 0.09353, 0.9657, 0.1036, 0.9409, 0.1143, 0.9526, 0.108, 0.9609, 0.1472, 0.9427, 0.1537, 0.9653, 0.1427, 0.9604, 0.1353, 0.9501, 0.1036, 0.9409, 0.1272, 0.9307, 0.1235, 0.9477, 0.1143, 0.9526, 0.1323, 0.9845, 0.1372, 0.9877, 0.1318, 0.9929, 0.1272, 0.987, 0.1353, 0.9501, 0.1427, 0.9604, 0.1372, 0.9877, 0.1323, 0.9845, 0.1143, 0.9526, 0.1235, 0.9477, 0.1272, 0.987, 0.1216, 0.9879, 0.1235, 0.9477, 0.1353, 0.9501, 0.1323, 0.9845, 0.1272, 0.987, 0.8779, 0.07292, 0.8847, 0.09094, 0.8759, 0.1214, 0.8407, 0.08853, 0.8759, 0.1214, 0.9221, 0.1189, 0.9258, 0.2397, 0.8423, 0.2226, 0.9787, 0.08219, 0.9221, 0.1189, 0.9035, 0.08769, 0.9231, 0.02218, 0.9231, 0.02218, 0.9035, 0.08769, 0.8847, 0.09094, 0.8779, 0.07292, 0.8407, 0.08853, 0.8102, 0.0001618, 0.9231, 0.02218, 0.8779, 0.07292, 0.9221, 0.1189, 0.8759, 0.1214, 0.8847, 0.09094, 0.9035, 0.08769, 0.8423, 0.2226, 0.9258, 0.2397, 0.8935, 0.4074, 0.7948, 0.392, 0.8407, 0.08853, 0.8759, 0.1214, 0.8423, 0.2226, 0.7587, 0.2022, 0.9221, 0.1189, 0.9787, 0.08219, 0.9998, 0.257, 0.9258, 0.2397, 0.8102, 0.0001618, 0.8407, 0.08853, 0.7587, 0.2022, 0.6825, 0.1639, 0.7587, 0.2022, 0.8423, 0.2226, 0.7948, 0.392, 0.7114, 0.3445, 0.9258, 0.2397, 0.9998, 0.257, 0.9848, 0.3944, 0.8935, 0.4074, 0.6825, 0.1639, 0.7587, 0.2022, 0.7114, 0.3445, 0.6196, 0.3123, 0.8735, 0.5153, 0.9554, 0.5106, 0.9998, 0.5491, 0.8768, 0.5327, 0.7915, 0.4987, 0.8735, 0.5153, 0.8768, 0.5327, 0.7803, 0.5243, 0.5685, 0.474, 0.6893, 0.4834, 0.6823, 0.5305, 0.5226, 0.5212, 0.6893, 0.4834, 0.7915, 0.4987, 0.7803, 0.5243, 0.6823, 0.5305, 0.6196, 0.3123, 0.7114, 0.3445, 0.6893, 0.4834, 0.5685, 0.474, 0.8935, 0.4074, 0.9848, 0.3944, 0.9554, 0.5106, 0.8735, 0.5153, 0.7114, 0.3445, 0.7948, 0.392, 0.7915, 0.4987, 0.6893, 0.4834, 0.7948, 0.392, 0.8935, 0.4074, 0.8735, 0.5153, 0.7915, 0.4987, 0.7803, 0.5243, 0.8768, 0.5327, 0.8748, 0.5434, 0.7802, 0.5352, 0.8748, 0.5434, 0.9965, 0.5758, 0.9218, 0.6154, 0.8542, 0.5947, 0.6823, 0.5305, 0.7803, 0.5243, 0.7802, 0.5352, 0.6818, 0.5486, 0.8768, 0.5327, 0.9998, 0.5491, 0.9965, 0.5758, 0.8748, 0.5434, 0.5226, 0.5212, 0.6823, 0.5305, 0.6818, 0.5486, 0.5203, 0.5554, 0.4084, 0.7615, 0.475, 0.7782, 0.4135, 0.9486, 0.3834, 0.9282, 0.5203, 0.5554, 0.6818, 0.5486, 0.6934, 0.6381, 0.5989, 0.6366, 0.7802, 0.5352, 0.8748, 0.5434, 0.8542, 0.5947, 0.7745, 0.606, 0.6818, 0.5486, 0.7802, 0.5352, 0.7745, 0.606, 0.6934, 0.6381, 0.4135, 0.9486, 0.4282, 1.005, 0.3969, 0.9841, 0.3964, 0.9594, 0.3402, 0.759, 0.4084, 0.7615, 0.3834, 0.9282, 0.3446, 0.9296, 0.475, 0.7782, 0.5388, 0.8084, 0.4282, 1.005, 0.4135, 0.9486, 0.2801, 0.7635, 0.3402, 0.759, 0.3446, 0.9296, 0.297, 0.9902, 0.3419, 0.9795, 0.3557, 0.9503, 0.3653, 0.9633, 0.3602, 0.9725, 0.297, 0.9902, 0.3446, 0.9296, 0.3557, 0.9503, 0.3419, 0.9795, 0.3834, 0.9282, 0.4135, 0.9486, 0.3964, 0.9594, 0.3759, 0.9473, 0.3446, 0.9296, 0.3834, 0.9282, 0.3759, 0.9473, 0.3557, 0.9503, 0.3759, 0.9634, 0.3832, 0.9687, 0.3752, 0.9948, 0.3711, 0.9938, 0.3759, 0.9473, 0.3964, 0.9594, 0.3832, 0.9687, 0.3759, 0.9634, 0.3557, 0.9503, 0.3759, 0.9473, 0.3759, 0.9634, 0.3653, 0.9633, 0.3964, 0.9594, 0.3969, 0.9841, 0.3865, 0.9769, 0.3832, 0.9687, 0.3673, 0.9916, 0.3711, 0.9938, 0.3672, 0.9981, 0.3634, 0.9937, 0.3653, 0.9633, 0.3759, 0.9634, 0.3711, 0.9938, 0.3673, 0.9916, 0.3832, 0.9687, 0.3865, 0.9769, 0.3796, 0.9964, 0.3752, 0.9948, 0.3602, 0.9725, 0.3653, 0.9633, 0.3673, 0.9916, 0.3634, 0.9937])
me_cube_008.materials.append(mat_material_007)
me_cube_008.use_remesh_fix_poles = True
me_cube_008.use_remesh_preserve_attributes = False
me_cube_008.use_mirror_vertex_groups = False
me_cube_008.update()
me_cube_010 = bpy.data.meshes.new('Cube.010')
me_cube_010.from_pydata([(-1.0, -1.419, -0.1664), (-1.0, -1.419, 1.216), (-1.0, 1.419, -0.1664), (-1.0, 1.419, 1.216), (1.0, -1.419, -0.1664), (1.0, -1.419, 1.216), (1.0, 1.419, -0.1664), (1.0, 1.419, 1.216)], [], [(0, 1, 3, 2), (2, 3, 7, 6), (6, 7, 5, 4), (4, 5, 1, 0), (2, 6, 4, 0), (7, 3, 1, 5)])
_uv = me_cube_010.uv_layers.new(name='UVMap')
_uv.uv.foreach_set('vector', [0.4686, 0.5981, 0.5548, 0.5981, 0.5548, 0.6843, 0.4686, 0.6843, 0.4686, 0.6843, 0.5548, 0.6843, 0.5548, 0.7705, 0.4686, 0.7705, 0.4686, 0.7705, 0.5548, 0.7705, 0.5548, 0.8567, 0.4686, 0.8567, 0.4686, 0.8567, 0.5548, 0.8567, 0.5548, 0.9429, 0.4686, 0.9429, 0.3824, 0.7705, 0.4686, 0.7705, 0.4686, 0.8567, 0.3824, 0.8567, 0.5548, 0.7705, 0.641, 0.7705, 0.641, 0.8567, 0.5548, 0.8567])
me_cube_010.materials.append(mat_wood)
me_cube_010.use_remesh_fix_poles = True
me_cube_010.use_remesh_preserve_attributes = False
me_cube_010.use_mirror_vertex_groups = False
me_cube_010.update()
me_cube_011 = bpy.data.meshes.new('Cube.011')
me_cube_011.from_pydata([(-1.0, -1.419, -0.1664), (-1.0, -1.419, 1.216), (-1.0, 1.419, -0.1664), (-1.0, 1.419, 1.216), (1.0, -1.419, -0.1664), (1.0, -1.419, 1.216), (1.0, 1.419, -0.1664), (1.0, 1.419, 1.216)], [], [(0, 1, 3, 2), (2, 3, 7, 6), (6, 7, 5, 4), (4, 5, 1, 0), (2, 6, 4, 0), (7, 3, 1, 5)])
_uv = me_cube_011.uv_layers.new(name='UVMap')
_uv.uv.foreach_set('vector', [0.375, 0.0, 0.625, 0.0, 0.625, 0.25, 0.375, 0.25, 0.375, 0.25, 0.625, 0.25, 0.625, 0.5, 0.375, 0.5, 0.375, 0.5, 0.625, 0.5, 0.625, 0.75, 0.375, 0.75, 0.375, 0.75, 0.625, 0.75, 0.625, 1.0, 0.375, 1.0, 0.125, 0.5, 0.375, 0.5, 0.375, 0.75, 0.125, 0.75, 0.625, 0.5, 0.875, 0.5, 0.875, 0.75, 0.625, 0.75])
me_cube_011.materials.append(mat_wood)
me_cube_011.use_remesh_fix_poles = True
me_cube_011.use_remesh_preserve_attributes = False
me_cube_011.use_mirror_vertex_groups = False
me_cube_011.update()
me_cube_012 = bpy.data.meshes.new('Cube.012')
me_cube_012.from_pydata([(-1.0, -1.419, -0.1664), (-1.0, -1.419, 1.216), (-1.0, 1.419, -0.1664), (-1.0, 1.419, 1.216), (1.0, -1.419, -0.1664), (1.0, -1.419, 1.216), (1.0, 1.419, -0.1664), (1.0, 1.419, 1.216)], [], [(0, 1, 3, 2), (2, 3, 7, 6), (6, 7, 5, 4), (4, 5, 1, 0), (2, 6, 4, 0), (7, 3, 1, 5)])
_uv = me_cube_012.uv_layers.new(name='UVMap')
_uv.uv.foreach_set('vector', [0.375, 0.0, 0.625, 0.0, 0.625, 0.25, 0.375, 0.25, 0.375, 0.25, 0.625, 0.25, 0.625, 0.5, 0.375, 0.5, 0.375, 0.5, 0.625, 0.5, 0.625, 0.75, 0.375, 0.75, 0.375, 0.75, 0.625, 0.75, 0.625, 1.0, 0.375, 1.0, 0.125, 0.5, 0.375, 0.5, 0.375, 0.75, 0.125, 0.75, 0.625, 0.5, 0.875, 0.5, 0.875, 0.75, 0.625, 0.75])
me_cube_012.materials.append(mat_wood)
me_cube_012.use_remesh_fix_poles = True
me_cube_012.use_remesh_preserve_attributes = False
me_cube_012.use_mirror_vertex_groups = False
me_cube_012.update()
me_cube_013 = bpy.data.meshes.new('Cube.013')
me_cube_013.from_pydata([(-1.0, -1.419, -0.1664), (-1.0, -1.419, 1.216), (-1.0, 1.419, -0.1664), (-1.0, 1.419, 1.216), (1.0, -1.419, -0.1664), (1.0, -1.419, 1.216), (1.0, 1.419, -0.1664), (1.0, 1.419, 1.216)], [], [(0, 1, 3, 2), (2, 3, 7, 6), (6, 7, 5, 4), (4, 5, 1, 0), (2, 6, 4, 0), (7, 3, 1, 5)])
_uv = me_cube_013.uv_layers.new(name='UVMap')
_uv.uv.foreach_set('vector', [0.4761, 0.6183, 0.5454, 0.6183, 0.5454, 0.6876, 0.4761, 0.6876, 0.4761, 0.6876, 0.5454, 0.6876, 0.5454, 0.7568, 0.4761, 0.7568, 0.4761, 0.7568, 0.5454, 0.7568, 0.5454, 0.8261, 0.4761, 0.8261, 0.4761, 0.8261, 0.5454, 0.8261, 0.5454, 0.8953, 0.4761, 0.8953, 0.4069, 0.7568, 0.4761, 0.7568, 0.4761, 0.8261, 0.4069, 0.8261, 0.5454, 0.7568, 0.6146, 0.7568, 0.6146, 0.8261, 0.5454, 0.8261])
me_cube_013.materials.append(mat_wood)
me_cube_013.use_remesh_fix_poles = True
me_cube_013.use_remesh_preserve_attributes = False
me_cube_013.use_mirror_vertex_groups = False
me_cube_013.update()
me_cube_014 = bpy.data.meshes.new('Cube.014')
me_cube_014.from_pydata([(-1.0, -1.419, 1.475), (-1.0, -1.419, 2.857), (-1.0, 1.419, 1.475), (-1.0, 1.419, 2.857), (1.12, -1.252, 1.475), (1.12, -1.252, 2.857), (1.0, 1.419, 1.475), (1.0, 1.419, 2.857)], [], [(0, 1, 3, 2), (2, 3, 7, 6), (6, 7, 5, 4), (4, 5, 1, 0), (2, 6, 4, 0), (7, 3, 1, 5)])
_uv = me_cube_014.uv_layers.new(name='UVMap')
_uv.uv.foreach_set('vector', [0.5564, 0.7249, 0.5882, 0.7249, 0.5882, 0.7568, 0.5564, 0.7568, 0.5564, 0.7568, 0.5882, 0.7568, 0.5882, 0.7886, 0.5564, 0.7886, 0.5564, 0.7886, 0.5882, 0.7886, 0.5882, 0.8204, 0.5564, 0.8204, 0.5564, 0.8204, 0.5882, 0.8204, 0.5882, 0.8522, 0.5564, 0.8522, 0.5245, 0.7886, 0.5564, 0.7886, 0.5564, 0.8204, 0.5245, 0.8204, 0.5882, 0.7886, 0.62, 0.7886, 0.62, 0.8204, 0.5882, 0.8204])
me_cube_014.materials.append(mat_wood)
me_cube_014.use_remesh_fix_poles = True
me_cube_014.use_remesh_preserve_attributes = False
me_cube_014.use_mirror_vertex_groups = False
me_cube_014.update()
me_cube_015 = bpy.data.meshes.new('Cube.015')
me_cube_015.from_pydata([(-1.0, -1.419, 1.475), (-1.0, -1.419, 2.857), (-1.0, 1.419, 1.475), (-1.0, 1.419, 2.857), (1.0, -1.419, 1.475), (1.0, -1.419, 2.857), (1.214, 1.276, 1.475), (1.214, 1.276, 2.857)], [], [(0, 1, 3, 2), (2, 3, 7, 6), (6, 7, 5, 4), (4, 5, 1, 0), (2, 6, 4, 0), (7, 3, 1, 5)])
_uv = me_cube_015.uv_layers.new(name='UVMap')
_uv.uv.foreach_set('vector', [0.3874, 0.732, 0.4222, 0.732, 0.4222, 0.7669, 0.3874, 0.7669, 0.3874, 0.7669, 0.4222, 0.7669, 0.4222, 0.8018, 0.3874, 0.8018, 0.3874, 0.8018, 0.4222, 0.8018, 0.4222, 0.8366, 0.3874, 0.8366, 0.3874, 0.8366, 0.4222, 0.8366, 0.4222, 0.8715, 0.3874, 0.8715, 0.3525, 0.8018, 0.3874, 0.8018, 0.3874, 0.8366, 0.3525, 0.8366, 0.4222, 0.8018, 0.4571, 0.8018, 0.4571, 0.8366, 0.4222, 0.8366])
me_cube_015.materials.append(mat_wood)
me_cube_015.use_remesh_fix_poles = True
me_cube_015.use_remesh_preserve_attributes = False
me_cube_015.use_mirror_vertex_groups = False
me_cube_015.update()
me_cube_002 = bpy.data.meshes.new('Cube.002')
me_cube_002.from_pydata([(-0.1792, 0.6072, -0.646), (-0.1792, 0.6072, 0.928), (-0.1792, 0.8982, -0.646), (-0.1792, 0.8982, 0.928), (0.8387, 0.6072, -0.646), (0.8387, 0.6072, 0.928), (0.8387, 0.8982, -0.646), (0.8387, 0.8982, 0.928), (0.4764, 0.966, 0.1622), (0.4764, 0.966, 0.3951), (0.6447, 1.127, 0.1622), (0.6447, 1.127, 0.3951), (0.6373, 0.7976, 0.1622), (0.6373, 0.7976, 0.3951), (0.8056, 0.9585, 0.1622), (0.8056, 0.9585, 0.3951), (0.97, 1.49, 0.2945), (0.8834, 1.371, 0.4748), (1.161, 1.356, 0.2982), (1.074, 1.237, 0.4786), (1.151, 1.757, 0.5579), (1.064, 1.638, 0.7383), (1.342, 1.624, 0.5617), (1.255, 1.504, 0.7421), (1.262, 1.559, 0.9765), (1.072, 1.692, 0.9572), (1.202, 1.87, 0.8932), (1.392, 1.737, 0.9125), (1.194, 2.017, 0.9051), (0.9665, 1.707, 0.9963), (1.516, 1.791, 0.9402), (1.289, 1.481, 1.031), (1.288, 1.473, 0.9962), (0.9655, 1.698, 0.9635), (1.186, 2.0, 0.8548), (1.509, 1.774, 0.8876), (1.224, 1.848, 0.9448), (1.139, 1.733, 0.9787), (1.343, 1.764, 0.9578), (1.259, 1.649, 0.9917), (1.258, 1.981, 1.481), (1.174, 1.866, 1.515), (1.378, 1.897, 1.494), (1.293, 1.782, 1.528), (1.268, 1.916, 1.484), (1.237, 1.872, 1.497), (1.313, 1.884, 1.489), (1.282, 1.841, 1.502), (1.273, 1.889, 1.49), (1.264, 1.877, 1.494), (1.286, 1.88, 1.492), (1.277, 1.868, 1.495), (1.277, 1.905, 1.556), (1.269, 1.893, 1.559), (1.29, 1.896, 1.557), (1.281, 1.884, 1.56), (0.1903, 1.199, 0.1876), (0.1903, 1.199, 0.4205), (0.02195, 1.359, 0.1876), (0.02195, 1.359, 0.4205), (0.02939, 1.03, 0.1876), (0.02939, 1.03, 0.4205), (-0.139, 1.191, 0.1876), (-0.139, 1.191, 0.4205), (-0.3034, 1.722, 0.3199), (-0.2167, 1.603, 0.5002), (-0.4944, 1.589, 0.3236), (-0.4077, 1.47, 0.504), (-0.4844, 1.989, 0.5833), (-0.3977, 1.87, 0.7637), (-0.6754, 1.856, 0.5871), (-0.5887, 1.737, 0.7675), (-0.595, 1.792, 1.002), (-0.405, 1.925, 0.9826), (-0.535, 2.103, 0.9186), (-0.7251, 1.969, 0.9379), (-0.5271, 2.249, 0.9305), (-0.2999, 1.939, 1.022), (-0.8493, 2.023, 0.9656), (-0.6221, 1.713, 1.057), (-0.6212, 1.705, 1.022), (-0.2988, 1.931, 0.9889), (-0.5195, 2.232, 0.8802), (-0.8419, 2.006, 0.913), (-0.557, 2.081, 0.9702), (-0.4726, 1.966, 1.004), (-0.6766, 1.997, 0.9832), (-0.5923, 1.882, 1.017), (-0.5915, 2.213, 1.506), (-0.5071, 2.098, 1.54), (-0.7111, 2.129, 1.519), (-0.6268, 2.014, 1.553), (-0.6017, 2.148, 1.509), (-0.57, 2.105, 1.522), (-0.6468, 2.117, 1.514), (-0.615, 2.073, 1.527), (-0.6065, 2.121, 1.516), (-0.5978, 2.109, 1.519), (-0.6189, 2.112, 1.517), (-0.6102, 2.101, 1.521), (-0.6107, 2.137, 1.581), (-0.602, 2.125, 1.584), (-0.6231, 2.129, 1.582), (-0.6144, 2.117, 1.586)], [], [(0, 1, 3, 2), (2, 3, 7, 6), (6, 7, 5, 4), (4, 5, 1, 0), (2, 6, 4, 0), (7, 3, 1, 5), (8, 9, 11, 10), (11, 15, 19, 17), (14, 15, 13, 12), (12, 13, 9, 8), (10, 14, 12, 8), (15, 11, 9, 13), (17, 19, 23, 21), (10, 11, 17, 16), (15, 14, 18, 19), (14, 10, 16, 18), (16, 17, 21, 20), (19, 18, 22, 23), (18, 16, 20, 22), (24, 27, 35, 32), (25, 24, 32, 33), (27, 26, 34, 35), (26, 25, 33, 34), (22, 20, 26, 27), (23, 22, 27, 24), (20, 21, 25, 26), (21, 23, 24, 25), (33, 32, 31, 29), (31, 30, 38, 39), (34, 33, 29, 28), (32, 35, 30, 31), (35, 34, 28, 30), (37, 39, 43, 41), (30, 28, 36, 38), (29, 31, 39, 37), (28, 29, 37, 36), (43, 42, 46, 47), (36, 37, 41, 40), (39, 38, 42, 43), (38, 36, 40, 42), (46, 44, 48, 50), (42, 40, 44, 46), (41, 43, 47, 45), (40, 41, 45, 44), (49, 51, 55, 53), (45, 47, 51, 49), (44, 45, 49, 48), (47, 46, 50, 51), (52, 53, 55, 54), (48, 49, 53, 52), (51, 50, 54, 55), (50, 48, 52, 54), (56, 57, 59, 58), (59, 63, 67, 65), (62, 63, 61, 60), (60, 61, 57, 56), (58, 62, 60, 56), (63, 59, 57, 61), (65, 67, 71, 69), (58, 59, 65, 64), (63, 62, 66, 67), (62, 58, 64, 66), (64, 65, 69, 68), (67, 66, 70, 71), (66, 64, 68, 70), (72, 75, 83, 80), (73, 72, 80, 81), (75, 74, 82, 83), (74, 73, 81, 82), (70, 68, 74, 75), (71, 70, 75, 72), (68, 69, 73, 74), (69, 71, 72, 73), (81, 80, 79, 77), (79, 78, 86, 87), (82, 81, 77, 76), (80, 83, 78, 79), (83, 82, 76, 78), (85, 87, 91, 89), (78, 76, 84, 86), (77, 79, 87, 85), (76, 77, 85, 84), (91, 90, 94, 95), (84, 85, 89, 88), (87, 86, 90, 91), (86, 84, 88, 90), (94, 92, 96, 98), (90, 88, 92, 94), (89, 91, 95, 93), (88, 89, 93, 92), (97, 99, 103, 101), (93, 95, 99, 97), (92, 93, 97, 96), (95, 94, 98, 99), (100, 101, 103, 102), (96, 97, 101, 100), (99, 98, 102, 103), (98, 96, 100, 102)])
_uv = me_cube_002.uv_layers.new(name='UVMap')
_uv.uv.foreach_set('vector', [0.7527, 0.6345, 0.827, 0.6345, 0.827, 0.7089, 0.7527, 0.7089, 0.7527, 0.7089, 0.827, 0.7089, 0.827, 0.7832, 0.7527, 0.7832, 0.7527, 0.7832, 0.827, 0.7832, 0.827, 0.8576, 0.7527, 0.8576, 0.7527, 0.8576, 0.827, 0.8576, 0.827, 0.9319, 0.7527, 0.9319, 0.6783, 0.7832, 0.7527, 0.7832, 0.7527, 0.8576, 0.6783, 0.8576, 0.827, 0.7832, 0.9014, 0.7832, 0.9014, 0.8576, 0.827, 0.8576, 0.4452, 0.4719, 0.4457, 0.4718, 0.4422, 0.4764, 0.4402, 0.4677, 0.4422, 0.4764, 0.4499, 0.4746, 0.4298, 0.4729, 0.4484, 0.4575, 0.4487, 0.4697, 0.4499, 0.4746, 0.446, 0.4719, 0.4465, 0.4716, 0.4465, 0.4716, 0.446, 0.4719, 0.4456, 0.4719, 0.4452, 0.4719, 0.4402, 0.4677, 0.4487, 0.4697, 0.4465, 0.4716, 0.4452, 0.4719, 0.4499, 0.4746, 0.4422, 0.4764, 0.4457, 0.4718, 0.446, 0.4719, 0.4484, 0.4575, 0.4298, 0.4729, 0.334, 0.4177, 0.4023, 0.3347, 0.4402, 0.4677, 0.4422, 0.4764, 0.4484, 0.4575, 0.5199, 0.586, 0.4499, 0.4746, 0.4487, 0.4697, 0.4354, 0.5022, 0.4298, 0.4729, 0.4487, 0.4697, 0.4402, 0.4677, 0.5199, 0.586, 0.4354, 0.5022, 0.5199, 0.586, 0.4484, 0.4575, 0.4023, 0.3347, 0.5199, 0.3161, 0.4298, 0.4729, 0.4354, 0.5022, 0.3348, 0.5073, 0.334, 0.4177, 0.4354, 0.5022, 0.5199, 0.586, 0.3183, 0.6079, 0.3348, 0.5073, 0.2358, 0.3516, 0.1932, 0.4406, 0.1567, 0.4262, 0.2159, 0.3457, 0.3062, 0.2654, 0.2358, 0.3516, 0.2159, 0.3457, 0.2829, 0.2344, 0.1932, 0.4406, 0.1411, 0.5576, 0.03084, 0.5687, 0.1567, 0.4262, 0.4052, 0.1652, 0.3062, 0.2654, 0.2829, 0.2344, 0.4029, 0.03044, 0.3348, 0.5073, 0.3183, 0.6079, 0.1411, 0.5576, 0.1932, 0.4406, 0.334, 0.4177, 0.3348, 0.5073, 0.1932, 0.4406, 0.2358, 0.3516, 0.5199, 0.3161, 0.4023, 0.3347, 0.3062, 0.2654, 0.4052, 0.1652, 0.4023, 0.3347, 0.334, 0.4177, 0.2358, 0.3516, 0.3062, 0.2654, 0.2829, 0.2344, 0.2159, 0.3457, 0.2049, 0.3385, 0.2692, 0.227, 0.2049, 0.3385, 0.1428, 0.4133, 0.1022, 0.3679, 0.1397, 0.277, 0.4029, 0.03044, 0.2829, 0.2344, 0.2692, 0.227, 0.3626, 0.0001618, 0.2159, 0.3457, 0.1567, 0.4262, 0.1428, 0.4133, 0.2049, 0.3385, 0.1567, 0.4262, 0.03084, 0.5687, 0.0001618, 0.5411, 0.1428, 0.4133, 0.006097, 0.7618, 0.06245, 0.7497, 0.09072, 0.9201, 0.05155, 0.9743, 0.1428, 0.4133, 0.0001618, 0.5411, 0.01072, 0.3935, 0.1022, 0.3679, 0.2692, 0.227, 0.2049, 0.3385, 0.1397, 0.277, 0.1766, 0.1699, 0.3626, 0.0001618, 0.2692, 0.227, 0.1766, 0.1699, 0.1903, 0.04585, 0.09072, 0.9201, 0.1288, 0.9111, 0.1272, 0.9307, 0.1036, 0.9409, 0.1983, 0.7486, 0.2661, 0.7686, 0.1865, 0.981, 0.1634, 0.9263, 0.06245, 0.7497, 0.13, 0.7423, 0.1288, 0.9111, 0.09072, 0.9201, 0.13, 0.7423, 0.1983, 0.7486, 0.1634, 0.9263, 0.1288, 0.9111, 0.1272, 0.9307, 0.1472, 0.9427, 0.1353, 0.9501, 0.1235, 0.9477, 0.1288, 0.9111, 0.1634, 0.9263, 0.1472, 0.9427, 0.1272, 0.9307, 0.05155, 0.9743, 0.09072, 0.9201, 0.1036, 0.9409, 0.09353, 0.9657, 0.1634, 0.9263, 0.1865, 0.981, 0.1537, 0.9653, 0.1472, 0.9427, 0.108, 0.9609, 0.1143, 0.9526, 0.1216, 0.9879, 0.1151, 0.9895, 0.09353, 0.9657, 0.1036, 0.9409, 0.1143, 0.9526, 0.108, 0.9609, 0.1472, 0.9427, 0.1537, 0.9653, 0.1427, 0.9604, 0.1353, 0.9501, 0.1036, 0.9409, 0.1272, 0.9307, 0.1235, 0.9477, 0.1143, 0.9526, 0.1323, 0.9845, 0.1372, 0.9877, 0.1318, 0.9929, 0.1272, 0.987, 0.1353, 0.9501, 0.1427, 0.9604, 0.1372, 0.9877, 0.1323, 0.9845, 0.1143, 0.9526, 0.1235, 0.9477, 0.1272, 0.987, 0.1216, 0.9879, 0.1235, 0.9477, 0.1353, 0.9501, 0.1323, 0.9845, 0.1272, 0.987, 0.8779, 0.07292, 0.8847, 0.09094, 0.8759, 0.1214, 0.8407, 0.08853, 0.8759, 0.1214, 0.9221, 0.1189, 0.9258, 0.2397, 0.8423, 0.2226, 0.9787, 0.08219, 0.9221, 0.1189, 0.9035, 0.08769, 0.9231, 0.02218, 0.9231, 0.02218, 0.9035, 0.08769, 0.8847, 0.09094, 0.8779, 0.07292, 0.8407, 0.08853, 0.8102, 0.0001618, 0.9231, 0.02218, 0.8779, 0.07292, 0.9221, 0.1189, 0.8759, 0.1214, 0.8847, 0.09094, 0.9035, 0.08769, 0.8423, 0.2226, 0.9258, 0.2397, 0.8935, 0.4074, 0.7948, 0.392, 0.8407, 0.08853, 0.8759, 0.1214, 0.8423, 0.2226, 0.7587, 0.2022, 0.9221, 0.1189, 0.9787, 0.08219, 0.9998, 0.257, 0.9258, 0.2397, 0.8102, 0.0001618, 0.8407, 0.08853, 0.7587, 0.2022, 0.6825, 0.1639, 0.7587, 0.2022, 0.8423, 0.2226, 0.7948, 0.392, 0.7114, 0.3445, 0.9258, 0.2397, 0.9998, 0.257, 0.9848, 0.3944, 0.8935, 0.4074, 0.6825, 0.1639, 0.7587, 0.2022, 0.7114, 0.3445, 0.6196, 0.3123, 0.8735, 0.5153, 0.9554, 0.5106, 0.9998, 0.5491, 0.8768, 0.5327, 0.7915, 0.4987, 0.8735, 0.5153, 0.8768, 0.5327, 0.7803, 0.5243, 0.5685, 0.474, 0.6893, 0.4834, 0.6823, 0.5305, 0.5226, 0.5212, 0.6893, 0.4834, 0.7915, 0.4987, 0.7803, 0.5243, 0.6823, 0.5305, 0.6196, 0.3123, 0.7114, 0.3445, 0.6893, 0.4834, 0.5685, 0.474, 0.8935, 0.4074, 0.9848, 0.3944, 0.9554, 0.5106, 0.8735, 0.5153, 0.7114, 0.3445, 0.7948, 0.392, 0.7915, 0.4987, 0.6893, 0.4834, 0.7948, 0.392, 0.8935, 0.4074, 0.8735, 0.5153, 0.7915, 0.4987, 0.7803, 0.5243, 0.8768, 0.5327, 0.8748, 0.5434, 0.7802, 0.5352, 0.8748, 0.5434, 0.9965, 0.5758, 0.9218, 0.6154, 0.8542, 0.5947, 0.6823, 0.5305, 0.7803, 0.5243, 0.7802, 0.5352, 0.6818, 0.5486, 0.8768, 0.5327, 0.9998, 0.5491, 0.9965, 0.5758, 0.8748, 0.5434, 0.5226, 0.5212, 0.6823, 0.5305, 0.6818, 0.5486, 0.5203, 0.5554, 0.4084, 0.7615, 0.475, 0.7782, 0.4135, 0.9486, 0.3834, 0.9282, 0.5203, 0.5554, 0.6818, 0.5486, 0.6934, 0.6381, 0.5989, 0.6366, 0.7802, 0.5352, 0.8748, 0.5434, 0.8542, 0.5947, 0.7745, 0.606, 0.6818, 0.5486, 0.7802, 0.5352, 0.7745, 0.606, 0.6934, 0.6381, 0.4135, 0.9486, 0.4282, 1.005, 0.3969, 0.9841, 0.3964, 0.9594, 0.3402, 0.759, 0.4084, 0.7615, 0.3834, 0.9282, 0.3446, 0.9296, 0.475, 0.7782, 0.5388, 0.8084, 0.4282, 1.005, 0.4135, 0.9486, 0.2801, 0.7635, 0.3402, 0.759, 0.3446, 0.9296, 0.297, 0.9902, 0.3419, 0.9795, 0.3557, 0.9503, 0.3653, 0.9633, 0.3602, 0.9725, 0.297, 0.9902, 0.3446, 0.9296, 0.3557, 0.9503, 0.3419, 0.9795, 0.3834, 0.9282, 0.4135, 0.9486, 0.3964, 0.9594, 0.3759, 0.9473, 0.3446, 0.9296, 0.3834, 0.9282, 0.3759, 0.9473, 0.3557, 0.9503, 0.3759, 0.9634, 0.3832, 0.9687, 0.3752, 0.9948, 0.3711, 0.9938, 0.3759, 0.9473, 0.3964, 0.9594, 0.3832, 0.9687, 0.3759, 0.9634, 0.3557, 0.9503, 0.3759, 0.9473, 0.3759, 0.9634, 0.3653, 0.9633, 0.3964, 0.9594, 0.3969, 0.9841, 0.3865, 0.9769, 0.3832, 0.9687, 0.3673, 0.9916, 0.3711, 0.9938, 0.3672, 0.9981, 0.3634, 0.9937, 0.3653, 0.9633, 0.3759, 0.9634, 0.3711, 0.9938, 0.3673, 0.9916, 0.3832, 0.9687, 0.3865, 0.9769, 0.3796, 0.9964, 0.3752, 0.9948, 0.3602, 0.9725, 0.3653, 0.9633, 0.3673, 0.9916, 0.3634, 0.9937])
me_cube_002.materials.append(mat_material_007)
me_cube_002.use_remesh_fix_poles = True
me_cube_002.use_remesh_preserve_attributes = False
me_cube_002.use_mirror_vertex_groups = False
me_cube_002.update()
me_cube_003 = bpy.data.meshes.new('Cube.003')
me_cube_003.from_pydata([(-1.0, -1.0, -1.0), (-1.0, 1.0, -1.0), (1.0, -1.0, -1.0), (1.0, 1.0, -1.0), (-1.0, -1.0, 0.7071), (-1.0, 1.0, 0.7071), (1.0, 1.0, 0.7071), (1.0, -1.0, 0.7071), (-1.035, -1.035, 1.005), (-1.035, 1.035, 1.005), (1.177, -0.9775, 0.7748), (1.177, 1.092, 0.7748), (-1.035, -1.035, 0.702), (-1.035, 1.035, 0.702), (1.177, 1.092, 0.4717), (1.177, -0.9775, 0.4717)], [], [(7, 6, 14, 15), (5, 4, 12, 13), (4, 7, 15, 12), (1, 3, 2, 0), (6, 5, 13, 14), (2, 7, 4, 0), (3, 6, 7, 2), (1, 5, 6, 3), (0, 4, 5, 1), (12, 8, 9, 13), (13, 9, 11, 14), (14, 11, 10, 15), (15, 10, 8, 12), (11, 9, 8, 10)])
_uv = me_cube_003.uv_layers.new(name='UVMap')
_uv.uv.foreach_set('vector', [0.9999, 0.4867, 0.6045, 0.4449, 0.6175, 0.434, 0.9802, 0.4801, 0.6063, 0.03232, 0.9999, 0.001271, 0.9995, 0.0001058, 0.6067, 0.03236, 0.9999, 0.001271, 0.9999, 0.4867, 0.9802, 0.4801, 0.9995, 0.0001058, 0.2548, 0.289, 0.3278, 0.2749, 0.3496, 0.3462, 0.2765, 0.3603, 0.6045, 0.4449, 0.6063, 0.03232, 0.6067, 0.03236, 0.6175, 0.434, 0.3496, 0.3462, 0.6043, 0.6351, 0.0001058, 0.6153, 0.2765, 0.3603, 0.3278, 0.2749, 0.6043, 0.01988, 0.6043, 0.6351, 0.3496, 0.3462, 0.2548, 0.289, 0.0001058, 0.0001058, 0.6043, 0.01988, 0.3278, 0.2749, 0.2765, 0.3603, 0.0001058, 0.6153, 0.0001058, 0.0001058, 0.2548, 0.289, 0.9995, 0.0001058, 0.9726, 0.01597, 0.633, 0.05033, 0.6067, 0.03236, 0.6067, 0.03236, 0.633, 0.05033, 0.6363, 0.4099, 0.6175, 0.434, 0.6175, 0.434, 0.6363, 0.4099, 0.9621, 0.4285, 0.9802, 0.4801, 0.9802, 0.4801, 0.9621, 0.4285, 0.9726, 0.01597, 0.9995, 0.0001058, 0.6363, 0.4099, 0.633, 0.05033, 0.9726, 0.01597, 0.9621, 0.4285])
me_cube_003.materials.append(mat_material_008)
me_cube_003.use_remesh_fix_poles = True
me_cube_003.use_remesh_preserve_attributes = False
me_cube_003.use_mirror_vertex_groups = False
me_cube_003.update()

# ---- objects
ob_bed = bpy.data.objects.new('Bed', me_cube)
ob_room = bpy.data.objects.new('Room', me_cube_001)
ob_trunk = bpy.data.objects.new('Trunk', me_cube_006)
ob_carpet = bpy.data.objects.new('Carpet', me_plane)
ob_cansdle = bpy.data.objects.new('Cansdle', me_cube_008)
ob_beam1 = bpy.data.objects.new('beam1', me_cube_010)
ob_beam2 = bpy.data.objects.new('Beam2', me_cube_011)
ob_beam4 = bpy.data.objects.new('Beam4', me_cube_012)
ob_beam3 = bpy.data.objects.new('beam3', me_cube_013)
ob_beam5 = bpy.data.objects.new('beam5', me_cube_014)
ob_beam6 = bpy.data.objects.new('Beam6', me_cube_015)
ob_cansdle_001 = bpy.data.objects.new('Cansdle.001', me_cube_002)
ob_trunk_001 = bpy.data.objects.new('Trunk.001', me_cube_003)

# ---- transforms, parenting, visibility, modifiers, constraints
ob_bed.location = (-0.05251, -1.395, 0.4318)
ob_bed.rotation_euler = (0.0, -0.0, 3.142)
ob_bed.scale = (0.3761, -0.04485, 0.3373)
ob_bed.lock_rotations_4d = False
ob_bed.empty_display_type = 'ARROWS'
ob_bed.lineart.crease_threshold = 0.0
ob_room.location = (0.0, 0.0, 0.0)
ob_room.scale = (2.5, 1.5, 0.05)
ob_room.lock_rotations_4d = False
ob_room.empty_display_type = 'ARROWS'
ob_room.lineart.crease_threshold = 0.0
ob_trunk.location = (1.949, 1.143, 0.2183)
ob_trunk.rotation_euler = (0.0, -0.0, -1.577)
ob_trunk.scale = (0.2617, 0.488, 0.1918)
ob_trunk.lineart.crease_threshold = 0.0
ob_carpet.location = (1.2, 0.05438, 0.05332)
ob_carpet.scale = (1.011, 0.6628, 0.6628)
ob_carpet.lineart.crease_threshold = 0.0
ob_cansdle.location = (1.292, -1.504, 1.135)
ob_cansdle.scale = (0.1513, 0.1513, 0.1513)
ob_cansdle.lineart.crease_threshold = 0.0
ob_beam1.location = (0.01578, -1.137, 2.873)
ob_beam1.rotation_euler = (1.571, 0.0, 0.0)
ob_beam1.scale = (2.478, 0.06383, 0.06383)
ob_beam1.lineart.crease_threshold = 0.0
ob_beam2.location = (0.03482, -0.06702, 2.874)
ob_beam2.rotation_euler = (1.571, 0.0, 0.0)
ob_beam2.scale = (2.478, 0.06383, 0.06383)
ob_beam2.lineart.crease_threshold = 0.0
ob_beam4.location = (0.03482, 1.019, 2.863)
ob_beam4.rotation_euler = (1.571, 0.0, 0.0)
ob_beam4.scale = (2.478, 0.06383, 0.06383)
ob_beam4.lineart.crease_threshold = 0.0
ob_beam3.location = (2.182, -0.007264, 2.718)
ob_beam3.rotation_euler = (1.571, 0.0, 1.571)
ob_beam3.scale = (1.488, 0.06383, 0.06383)
ob_beam3.lineart.crease_threshold = 0.0
ob_beam5.location = (2.076, 1.045, 2.472)
ob_beam5.rotation_euler = (1.571, 0.5585, 1.571)
ob_beam5.scale = (0.4576, 0.06383, 0.06383)
ob_beam5.lineart.crease_threshold = 0.0
ob_beam6.location = (1.836, -1.063, 2.426)
ob_beam6.rotation_euler = (1.571, 2.438, 1.571)
ob_beam6.scale = (0.4576, 0.06383, 0.06383)
ob_beam6.lineart.crease_threshold = 0.0
ob_cansdle_001.location = (-1.005, -1.504, 1.135)
ob_cansdle_001.scale = (0.1513, 0.1513, 0.1513)
ob_cansdle_001.lineart.crease_threshold = 0.0
ob_trunk_001.location = (-1.871, -0.9035, 0.2183)
ob_trunk_001.rotation_euler = (0.0, -0.0, 0.7621)
ob_trunk_001.scale = (0.2617, 0.488, 0.1918)
ob_trunk_001.lineart.crease_threshold = 0.0

# ---- collection membership
col_collection.objects.link(ob_bed)
col_collection.objects.link(ob_room)
col_collection.objects.link(ob_trunk)
col_collection.objects.link(ob_carpet)
col_collection.objects.link(ob_cansdle)
col_collection.objects.link(ob_beam1)
col_collection.objects.link(ob_beam2)
col_collection.objects.link(ob_beam4)
col_collection.objects.link(ob_beam3)
col_collection.objects.link(ob_beam5)
col_collection.objects.link(ob_beam6)
col_collection.objects.link(ob_cansdle_001)
col_collection.objects.link(ob_trunk_001)

# ---- scene / render settings (as saved in the file)
scene.frame_start = 1; scene.frame_end = 250; scene.frame_set(1)
scene.render.engine = 'BLENDER_EEVEE_NEXT'
scene.cycles.use_denoising = False
scene.cycles.samples = 128
scene.cycles.sampling_pattern = 'TABULATED_SOBOL'
scene.cycles.use_adaptive_sampling = False
scene.cycles.use_light_tree = False
scene.view_settings.view_transform = 'Filmic'
bpy.context.view_layer.update()

# ---- added for rendering (the .blend has no active camera and no usable light): camera, sun
cam_auto = bpy.data.cameras.new('AutoCamera')
cam_auto.lens = 50.0
cam_auto.sensor_width = 36.0
cam_auto.clip_end = 1000.0
ob_auto_camera = bpy.data.objects.new('AutoCamera', cam_auto)
scene.collection.objects.link(ob_auto_camera)
ob_auto_camera.location = (6.15641, -7.38851, 6.41988)
ob_auto_camera.rotation_euler = (1.09748, -7.21219e-08, 0.694738)
scene.camera = ob_auto_camera
light_auto_sun = bpy.data.lights.new('AutoSun', 'SUN')
light_auto_sun.energy = 3.0
light_auto_sun.angle = 0.0523599
ob_auto_sun = bpy.data.objects.new('AutoSun', light_auto_sun)
scene.collection.objects.link(ob_auto_sun)
ob_auto_sun.rotation_euler = (0.872665, 0.174533, 0.523599)
bpy.context.view_layer.update()

